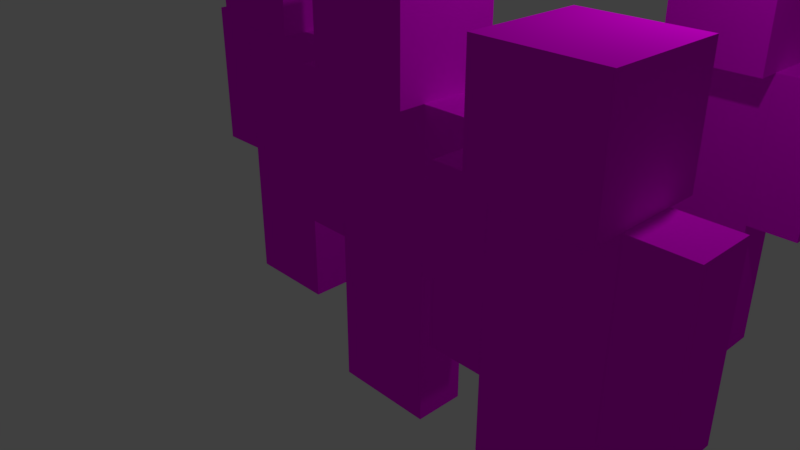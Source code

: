 # Source: people_sitting.blend  (saved by Blender 2.79.0; exported with 4.5.12 LTS)
import bpy
from mathutils import Matrix  # noqa: F401  (used for matrix-valued properties, if any)

bpy.ops.wm.read_factory_settings(use_empty=True)
scene = bpy.context.scene
scene.name = 'Scene'

# ---- collections
col_collection_1 = bpy.data.collections.new('Collection 1'); scene.collection.children.link(col_collection_1)

# ---- images (referenced by path relative to the original .blend; pixels are not part of the script)
import os
ASSET_DIR = os.environ.get("B2B_ASSET_DIR", "")  # directory of the original .blend (textures are referenced by path, not embedded)
HERE = os.path.dirname(os.path.abspath(__file__))  # packed textures are extracted next to this script under _unpacked/

def load_image(name, relpath, width, height, colorspace="sRGB"):
    """Load a texture the original file referenced (path relative to the .blend, or extracted next to this script)."""
    p = next((c for c in (os.path.join(HERE, relpath), os.path.join(ASSET_DIR, relpath)) if relpath and os.path.exists(c)), "")
    if p:
        img = bpy.data.images.load(p, check_existing=True)
        img.name = name
    else:  # same state as the original file: an image datablock whose file is absent (Cycles renders it pink)
        img = bpy.data.images.new(name, width, height)
        img.source = "FILE"
        img.filepath = "//" + (relpath or name)
    img.colorspace_settings.name = colorspace
    return img
img_skin_man_blonde_png = load_image('skin_man_blonde.png', 'skin_man_blonde.png', 1024, 1024, 'sRGB')
img_skin_manalternative_png = load_image('skin_manAlternative.png', 'skin_manAlternative.png', 1024, 1024, 'sRGB')
img_skin_woman_png = load_image('skin_woman.png', 'skin_woman.png', 1024, 1024, 'sRGB')
img_skin_womanalternative_png = load_image('skin_womanAlternative.png', 'skin_womanAlternative.png', 1024, 1024, 'sRGB')

# ---- materials (node trees are filled in below, after node groups)
mat_lambert1 = bpy.data.materials.new('lambert1')
mat_lambert1.alpha_threshold = 0.0
mat_lambert1.diffuse_color = (0.5, 0.5, 0.5, 1.0)
mat_lambert1.roughness = 0.5
mat_person1 = bpy.data.materials.new('person1')
mat_person1.alpha_threshold = 0.0
mat_person1.roughness = 0.5
mat_persib2 = bpy.data.materials.new('persib2')
mat_persib2.alpha_threshold = 0.0
mat_persib2.roughness = 0.5
mat_person3 = bpy.data.materials.new('person3')
mat_person3.alpha_threshold = 0.0
mat_person3.roughness = 0.5

# ---- material node trees
mat_lambert1.use_nodes = True; mat_lambert1.node_tree.nodes.clear()
_N = mat_lambert1.node_tree.nodes; _L = mat_lambert1.node_tree.links
n0 = _N.new('ShaderNodeOutputMaterial'); n0.name = 'Material Output'; n0.location = (300, 300)
n1 = _N.new('ShaderNodeBsdfDiffuse'); n1.name = 'Diffuse BSDF'; n1.location = (10, 300)
n2 = _N.new('ShaderNodeTexImage'); n2.name = 'Image Texture'; n2.location = (-180, 300)
n2.width = 140
n2.image = img_skin_man_blonde_png
_L.new(n1.outputs[0], n0.inputs[0])
_L.new(n2.outputs[0], n1.inputs[0])
n0.is_active_output = True
mat_person1.use_nodes = True; mat_person1.node_tree.nodes.clear()
_N = mat_person1.node_tree.nodes; _L = mat_person1.node_tree.links
n0 = _N.new('ShaderNodeOutputMaterial'); n0.name = 'Material Output'; n0.location = (300, 300)
n1 = _N.new('ShaderNodeBsdfDiffuse'); n1.name = 'Diffuse BSDF'; n1.location = (10, 300)
n2 = _N.new('ShaderNodeTexImage'); n2.name = 'Image Texture'; n2.location = (-180, 300)
n2.width = 140
n2.image = img_skin_manalternative_png
_L.new(n1.outputs[0], n0.inputs[0])
_L.new(n2.outputs[0], n1.inputs[0])
n0.is_active_output = True
mat_persib2.use_nodes = True; mat_persib2.node_tree.nodes.clear()
_N = mat_persib2.node_tree.nodes; _L = mat_persib2.node_tree.links
n0 = _N.new('ShaderNodeOutputMaterial'); n0.name = 'Material Output'; n0.location = (300, 300)
n1 = _N.new('ShaderNodeBsdfDiffuse'); n1.name = 'Diffuse BSDF'; n1.location = (10, 300)
n2 = _N.new('ShaderNodeTexImage'); n2.name = 'Image Texture'; n2.location = (-180, 300)
n2.width = 140
n2.image = img_skin_woman_png
_L.new(n1.outputs[0], n0.inputs[0])
_L.new(n2.outputs[0], n1.inputs[0])
n0.is_active_output = True
mat_person3.use_nodes = True; mat_person3.node_tree.nodes.clear()
_N = mat_person3.node_tree.nodes; _L = mat_person3.node_tree.links
n0 = _N.new('ShaderNodeOutputMaterial'); n0.name = 'Material Output'; n0.location = (300, 300)
n1 = _N.new('ShaderNodeBsdfDiffuse'); n1.name = 'Diffuse BSDF'; n1.location = (10, 300)
n2 = _N.new('ShaderNodeTexImage'); n2.name = 'Image Texture'; n2.location = (-180, 300)
n2.width = 140
n2.image = img_skin_womanalternative_png
_L.new(n1.outputs[0], n0.inputs[0])
_L.new(n2.outputs[0], n1.inputs[0])
n0.is_active_output = True

# ---- world
world_world = bpy.data.worlds.new('World'); scene.world = world_world
world_world.color = (0.05088, 0.05088, 0.05088)
world_world.use_sun_shadow = False
world_world.sun_shadow_jitter_overblur = 0.0
world_world.cycles.sampling_method = 'MANUAL'

# ---- cameras
cam_camera = bpy.data.cameras.new('Camera')
cam_camera.clip_end = 100.0
cam_camera.lens = 35.0
cam_camera.sensor_width = 32.0
cam_camera.sensor_height = 18.0
cam_camera.ortho_scale = 7.314
cam_camera.dof.focus_distance = 0.0

# ---- lights
light_lamp = bpy.data.lights.new('Lamp', 'POINT')
light_lamp.transmission_factor = 0.0
light_lamp.cutoff_distance = 30.0
light_lamp.energy = 100.0
light_lamp.shadow_buffer_clip_start = 1.001
light_lamp.shadow_soft_size = 0.1
light_lamp.shadow_maximum_resolution = 0.006
light_lamp.use_absolute_resolution = True

# ---- meshes
me_untitled_041 = bpy.data.meshes.new('Untitled.041')
me_untitled_041.from_pydata([(6.798e-16, 3.0, 1.0), (2.0, 3.0, 1.0), (9.91e-17, 6.0, 1.0), (2.0, 6.0, 1.0), (9.91e-17, 6.0, -1.0), (2.0, 6.0, -1.0), (6.798e-16, 3.0, -1.0), (2.0, 3.0, -1.0), (9.588e-16, 0.0, 1.0), (2.0, 0.0, 1.0), (9.681e-16, 0.0, -1.0), (2.0, 0.0, -1.0)], [], [(0, 1, 3, 2), (2, 3, 5, 4), (4, 5, 7, 6), (1, 7, 5, 3), (6, 0, 2, 4), (8, 9, 1, 0), (6, 7, 11, 10), (9, 11, 7, 1), (10, 8, 0, 6), (9, 8, 10, 11)])
me_untitled_041.polygons.foreach_set('use_smooth', [True] * 10)
_k = set([(0, 2), (0, 8), (1, 3), (1, 9), (2, 3), (2, 4), (3, 5), (4, 5), (4, 6), (5, 7), (6, 10), (7, 11), (8, 9), (8, 10), (9, 11), (10, 11)])
me_untitled_041.attributes.new('sharp_edge', 'BOOLEAN', 'EDGE').data.foreach_set('value', [ (min(e.vertices), max(e.vertices)) in _k for e in me_untitled_041.edges])
_uv = me_untitled_041.uv_layers.new(name='map1')
_uv.uv.foreach_set('vector', [0.8393, 0.2038, 0.9087, 0.2038, 0.9087, 0.3079, 0.8393, 0.3079, 0.8393, 0.3079, 0.9087, 0.3079, 0.9087, 0.3773, 0.8393, 0.3773, 0.7699, 0.3079, 0.7005, 0.3079, 0.7005, 0.2038, 0.7699, 0.2038, 0.9087, 0.2038, 0.9781, 0.2038, 0.9781, 0.3079, 0.9087, 0.3079, 0.7699, 0.2038, 0.8393, 0.2038, 0.8393, 0.3079, 0.7699, 0.3079, 0.8393, 0.09972, 0.9087, 0.09972, 0.9087, 0.2038, 0.8393, 0.2038, 0.7699, 0.2038, 0.7005, 0.2038, 0.7005, 0.09972, 0.7699, 0.09972, 0.9087, 0.09972, 0.9781, 0.09972, 0.9781, 0.2038, 0.9087, 0.2038, 0.7699, 0.09972, 0.8393, 0.09972, 0.8393, 0.2038, 0.7699, 0.2038, 0.9087, 0.09972, 0.8393, 0.09972, 0.8393, 0.03032, 0.9087, 0.03032])
me_untitled_041.materials.append(mat_lambert1)
me_untitled_041.use_remesh_preserve_volume = False
me_untitled_041.use_remesh_preserve_attributes = False
me_untitled_041.use_mirror_vertex_groups = False
me_untitled_041.update()
me_untitled_041.normals_split_custom_set([tuple(v) for v in zip(*[iter([0.0, 0.0, 1.0, 0.0, 0.0, 1.0, 0.0, 0.0, 1.0, 0.0, 0.0, 1.0, 0.0, 1.0, 0.0, 0.0, 1.0, 0.0, 0.0, 1.0, 0.0, 0.0, 1.0, 0.0, 0.0, 0.0, -1.0, 0.0, 0.0, -1.0, 0.0, 0.0, -1.0, 0.0, 0.0, -1.0, 1.0, 0.0, 0.0, 1.0, 0.0, 0.0, 1.0, 0.0, 0.0, 1.0, 0.0, 0.0, -1.0, -1.441e-16, -1.164e-18, -1.0, -1.441e-16, -1.164e-18, -1.0, -1.936e-16, 0.0, -1.0, -1.936e-16, 0.0, 0.0, 0.0, 1.0, 0.0, 0.0, 1.0, 0.0, 0.0, 1.0, 0.0, 0.0, 1.0, 0.0, 0.0, -1.0, 0.0, 0.0, -1.0, 0.0, 0.0, -1.0, 0.0, 0.0, -1.0, 1.0, 0.0, 0.0, 1.0, 0.0, 0.0, 1.0, 0.0, 0.0, 1.0, 0.0, 0.0, -1.0, -9.453e-17, -2.328e-18, -1.0, -9.453e-17, -2.328e-18, -1.0, -1.441e-16, -1.164e-18, -1.0, -1.441e-16, -1.164e-18, 0.0, -1.0, 0.0, 0.0, -1.0, 0.0, 0.0, -1.0, 0.0, 0.0, -1.0, 0.0])] * 3)])
me_untitled_040 = bpy.data.meshes.new('Untitled.040')
me_untitled_040.from_pydata([(-2.0, 3.0, 1.0), (-1.01e-15, 3.0, 1.0), (-2.0, 6.0, 1.0), (2.091e-16, 6.0, 1.0), (-2.0, 6.0, -1.0), (2.091e-16, 6.0, -1.0), (-2.0, 3.0, -1.0), (-1.01e-15, 3.0, -1.0), (-2.0, 0.0, 1.0), (-1.638e-15, 0.0, 1.0), (-2.0, -1.192e-07, -1.0), (-1.632e-15, -1.192e-07, -1.0)], [], [(0, 1, 3, 2), (2, 3, 5, 4), (4, 5, 7, 6), (1, 7, 5, 3), (6, 0, 2, 4), (8, 9, 1, 0), (10, 8, 0, 6), (6, 7, 11, 10), (9, 11, 7, 1), (9, 8, 10, 11)])
me_untitled_040.polygons.foreach_set('use_smooth', [True] * 10)
_k = set([(0, 2), (0, 8), (1, 3), (1, 9), (2, 3), (2, 4), (3, 5), (4, 5), (4, 6), (5, 7), (6, 10), (7, 11), (8, 9), (8, 10), (9, 11), (10, 11)])
me_untitled_040.attributes.new('sharp_edge', 'BOOLEAN', 'EDGE').data.foreach_set('value', [ (min(e.vertices), max(e.vertices)) in _k for e in me_untitled_040.edges])
_uv = me_untitled_040.uv_layers.new(name='map1')
_uv.uv.foreach_set('vector', [0.3481, 0.1848, 0.4175, 0.1848, 0.4175, 0.2889, 0.3481, 0.2889, 0.3481, 0.2889, 0.4175, 0.2889, 0.4175, 0.3583, 0.3481, 0.3583, 0.5563, 0.2889, 0.4869, 0.2889, 0.4869, 0.1848, 0.5563, 0.1848, 0.4175, 0.1848, 0.4869, 0.1848, 0.4869, 0.2889, 0.4175, 0.2889, 0.2788, 0.1848, 0.3481, 0.1848, 0.3481, 0.2889, 0.2788, 0.2889, 0.3481, 0.08068, 0.4175, 0.08068, 0.4175, 0.1848, 0.3481, 0.1848, 0.2788, 0.08068, 0.3481, 0.08068, 0.3481, 0.1848, 0.2788, 0.1848, 0.5563, 0.1848, 0.4869, 0.1848, 0.4869, 0.08068, 0.5563, 0.08068, 0.4175, 0.08068, 0.4869, 0.08068, 0.4869, 0.1848, 0.4175, 0.1848, 0.4175, 0.08068, 0.3481, 0.08068, 0.3481, 0.01129, 0.4175, 0.01129])
me_untitled_040.materials.append(mat_lambert1)
me_untitled_040.use_remesh_preserve_volume = False
me_untitled_040.use_remesh_preserve_attributes = False
me_untitled_040.use_mirror_vertex_groups = False
me_untitled_040.update()
me_untitled_040.normals_split_custom_set([tuple(v) for v in zip(*[iter([0.0, 0.0, 1.0, 0.0, 0.0, 1.0, 0.0, 0.0, 1.0, 0.0, 0.0, 1.0, 0.0, 1.0, 0.0, 0.0, 1.0, 0.0, 0.0, 1.0, 0.0, 0.0, 1.0, 0.0, 0.0, 0.0, -1.0, 0.0, 0.0, -1.0, 0.0, 0.0, -1.0, 0.0, 0.0, -1.0, 1.0, -3.073e-16, 7.369e-19, 1.0, -3.073e-16, 7.369e-19, 1.0, -4.062e-16, 0.0, 1.0, -4.062e-16, 0.0, -1.0, 0.0, 0.0, -1.0, 0.0, 0.0, -1.0, 0.0, 0.0, -1.0, 0.0, 0.0, 0.0, 0.0, 1.0, 0.0, 0.0, 1.0, 0.0, 0.0, 1.0, 0.0, 0.0, 1.0, -1.0, 0.0, 0.0, -1.0, 0.0, 0.0, -1.0, 0.0, 0.0, -1.0, 0.0, 0.0, 0.0, 0.0, -1.0, 0.0, 0.0, -1.0, 0.0, 0.0, -1.0, 0.0, 0.0, -1.0, 1.0, -2.083e-16, 1.474e-18, 1.0, -2.083e-16, 1.474e-18, 1.0, -3.073e-16, 7.369e-19, 1.0, -3.073e-16, 7.369e-19, 0.0, -1.0, 5.96e-08, 0.0, -1.0, 5.96e-08, 0.0, -1.0, 5.96e-08, 0.0, -1.0, 5.96e-08])] * 3)])
me_untitled_039 = bpy.data.meshes.new('Untitled.039')
me_untitled_039.from_pydata([(-2.002, 6.0, 1.0), (1.998, 6.0, 1.0), (-2.002, 12.0, 1.0), (1.998, 12.0, 1.0), (-1.998, 12.0, -1.0), (2.002, 12.0, -1.0), (-1.998, 6.0, -1.0), (2.002, 6.0, -1.0)], [], [(0, 1, 3, 2), (2, 3, 5, 4), (4, 5, 7, 6), (6, 7, 1, 0), (1, 7, 5, 3), (6, 0, 2, 4)])
me_untitled_039.polygons.foreach_set('use_smooth', [True] * 6)
_k = set([(0, 1), (0, 2), (0, 6), (1, 3), (1, 7), (2, 3), (2, 4), (3, 5), (4, 5), (4, 6), (5, 7), (6, 7)])
me_untitled_039.attributes.new('sharp_edge', 'BOOLEAN', 'EDGE').data.foreach_set('value', [ (min(e.vertices), max(e.vertices)) in _k for e in me_untitled_039.edges])
_uv = me_untitled_039.uv_layers.new(name='map1')
_uv.uv.foreach_set('vector', [0.4658, 0.3912, 0.6076, 0.3912, 0.6076, 0.604, 0.4658, 0.604, 0.4658, 0.604, 0.6076, 0.604, 0.6078, 0.6749, 0.4659, 0.6749, 0.8204, 0.604, 0.6785, 0.604, 0.6785, 0.3912, 0.8204, 0.3912, 0.4659, 0.3203, 0.6078, 0.3203, 0.6076, 0.3912, 0.4658, 0.3912, 0.6076, 0.3912, 0.6785, 0.3912, 0.6785, 0.604, 0.6076, 0.604, 0.3949, 0.3912, 0.4658, 0.3912, 0.4658, 0.604, 0.3949, 0.604])
me_untitled_039.materials.append(mat_lambert1)
me_untitled_039.use_remesh_preserve_volume = False
me_untitled_039.use_remesh_preserve_attributes = False
me_untitled_039.use_mirror_vertex_groups = False
me_untitled_039.update()
me_untitled_039.normals_split_custom_set([tuple(v) for v in zip(*[iter([3.974e-08, 0.0, 1.0, 3.974e-08, 0.0, 1.0, 3.974e-08, 0.0, 1.0, 3.974e-08, 0.0, 1.0, 0.0, 1.0, 0.0, 0.0, 1.0, 0.0, 0.0, 1.0, 0.0, 0.0, 1.0, 0.0, -1.987e-08, 9.934e-09, -1.0, -1.987e-08, 9.934e-09, -1.0, -1.987e-08, 9.934e-09, -1.0, -1.987e-08, 9.934e-09, -1.0, 0.0, -1.0, 0.0, 0.0, -1.0, 0.0, 0.0, -1.0, 0.0, 0.0, -1.0, 0.0, 1.0, -3.974e-08, 0.00216, 1.0, -3.974e-08, 0.00216, 1.0, -3.974e-08, 0.00216, 1.0, -3.974e-08, 0.00216, -1.0, 0.0, -0.00216, -1.0, 0.0, -0.00216, -1.0, 0.0, -0.00216, -1.0, 0.0, -0.00216])] * 3)])
me_untitled_038 = bpy.data.meshes.new('Untitled.038')
me_untitled_038.from_pydata([(-2.0, 12.0, 2.0), (2.0, 12.0, 2.0), (-2.0, 16.0, 2.0), (2.0, 16.0, 2.0), (-2.0, 16.0, -2.0), (2.0, 16.0, -2.0), (-2.0, 12.0, -2.0), (2.0, 12.0, -2.0)], [], [(0, 1, 3, 2), (2, 3, 5, 4), (4, 5, 7, 6), (6, 7, 1, 0), (1, 7, 5, 3), (6, 0, 2, 4)])
me_untitled_038.polygons.foreach_set('use_smooth', [True] * 6)
_k = set([(0, 1), (0, 2), (0, 6), (1, 3), (1, 7), (2, 3), (2, 4), (3, 5), (4, 5), (4, 6), (5, 7), (6, 7)])
me_untitled_038.attributes.new('sharp_edge', 'BOOLEAN', 'EDGE').data.foreach_set('value', [ (min(e.vertices), max(e.vertices)) in _k for e in me_untitled_038.edges])
_uv = me_untitled_038.uv_layers.new(name='map1')
_uv.uv.foreach_set('vector', [0.2142, 0.7037, 0.3555, 0.7037, 0.3555, 0.845, 0.2142, 0.845, 0.2142, 0.845, 0.3555, 0.845, 0.3555, 0.9863, 0.2142, 0.9863, 0.6381, 0.845, 0.4968, 0.845, 0.4968, 0.7037, 0.6381, 0.7037, 0.2142, 0.5624, 0.3555, 0.5624, 0.3555, 0.7037, 0.2142, 0.7037, 0.3555, 0.7037, 0.4968, 0.7037, 0.4968, 0.845, 0.3555, 0.845, 0.07294, 0.7037, 0.2142, 0.7037, 0.2142, 0.845, 0.07294, 0.845])
me_untitled_038.materials.append(mat_lambert1)
me_untitled_038.use_remesh_preserve_volume = False
me_untitled_038.use_remesh_preserve_attributes = False
me_untitled_038.use_mirror_vertex_groups = False
me_untitled_038.update()
me_untitled_038.normals_split_custom_set([tuple(v) for v in zip(*[iter([0.0, 0.0, 1.0, 0.0, 0.0, 1.0, 0.0, 0.0, 1.0, 0.0, 0.0, 1.0, 0.0, 1.0, 0.0, 0.0, 1.0, 0.0, 0.0, 1.0, 0.0, 0.0, 1.0, 0.0, 0.0, 0.0, -1.0, 0.0, 0.0, -1.0, 0.0, 0.0, -1.0, 0.0, 0.0, -1.0, 0.0, -1.0, 0.0, 0.0, -1.0, 0.0, 0.0, -1.0, 0.0, 0.0, -1.0, 0.0, 1.0, 0.0, 0.0, 1.0, 0.0, 0.0, 1.0, 0.0, 0.0, 1.0, 0.0, 0.0, -1.0, 0.0, 0.0, -1.0, 0.0, 0.0, -1.0, 0.0, 0.0, -1.0, 0.0, 0.0])] * 3)])
me_untitled_037 = bpy.data.meshes.new('Untitled.037')
me_untitled_037.from_pydata([(2.0, 9.0, 1.0), (4.0, 9.0, 1.0), (2.0, 12.0, 1.0), (4.0, 12.0, 1.0), (2.0, 12.0, -1.0), (4.0, 12.0, -1.0), (2.0, 9.0, -1.0), (4.0, 9.0, -1.0), (2.0, 6.0, 1.0), (4.0, 6.0, 1.0), (2.0, 6.0, -1.0), (4.0, 6.0, -1.0)], [], [(0, 1, 3, 2), (2, 3, 5, 4), (4, 5, 7, 6), (1, 7, 5, 3), (6, 0, 2, 4), (8, 9, 1, 0), (6, 7, 11, 10), (9, 11, 7, 1), (10, 8, 0, 6), (9, 8, 10, 11)])
me_untitled_037.polygons.foreach_set('use_smooth', [True] * 10)
_k = set([(0, 2), (0, 8), (1, 3), (1, 9), (2, 3), (2, 4), (3, 5), (4, 5), (4, 6), (5, 7), (6, 10), (7, 11), (8, 9), (8, 10), (9, 11), (10, 11)])
me_untitled_037.attributes.new('sharp_edge', 'BOOLEAN', 'EDGE').data.foreach_set('value', [ (min(e.vertices), max(e.vertices)) in _k for e in me_untitled_037.edges])
_uv = me_untitled_037.uv_layers.new(name='map1')
_uv.uv.foreach_set('vector', [0.8334, 0.8045, 0.9028, 0.8045, 0.9028, 0.9086, 0.8334, 0.9086, 0.8334, 0.9086, 0.9028, 0.9086, 0.9028, 0.978, 0.8334, 0.978, 0.764, 0.9086, 0.6946, 0.9086, 0.6946, 0.8045, 0.764, 0.8045, 0.9028, 0.8045, 0.9722, 0.8045, 0.9722, 0.9086, 0.9028, 0.9086, 0.764, 0.8045, 0.8334, 0.8045, 0.8334, 0.9086, 0.764, 0.9086, 0.8334, 0.7004, 0.9028, 0.7004, 0.9028, 0.8045, 0.8334, 0.8045, 0.764, 0.8045, 0.6946, 0.8045, 0.6946, 0.7004, 0.764, 0.7004, 0.9028, 0.7004, 0.9722, 0.7004, 0.9722, 0.8045, 0.9028, 0.8045, 0.764, 0.7004, 0.8334, 0.7004, 0.8334, 0.8045, 0.764, 0.8045, 0.9028, 0.7004, 0.8334, 0.7004, 0.8334, 0.631, 0.9028, 0.631])
me_untitled_037.materials.append(mat_lambert1)
me_untitled_037.use_remesh_preserve_volume = False
me_untitled_037.use_remesh_preserve_attributes = False
me_untitled_037.use_mirror_vertex_groups = False
me_untitled_037.update()
me_untitled_037.normals_split_custom_set([tuple(v) for v in zip(*[iter([0.0, 0.0, 1.0, 0.0, 0.0, 1.0, 0.0, 0.0, 1.0, 0.0, 0.0, 1.0, 0.0, 1.0, 0.0, 0.0, 1.0, 0.0, 0.0, 1.0, 0.0, 0.0, 1.0, 0.0, 0.0, 0.0, -1.0, 0.0, 0.0, -1.0, 0.0, 0.0, -1.0, 0.0, 0.0, -1.0, 1.0, 0.0, 0.0, 1.0, 0.0, 0.0, 1.0, 0.0, 0.0, 1.0, 0.0, 0.0, -1.0, 0.0, 0.0, -1.0, 0.0, 0.0, -1.0, 0.0, 0.0, -1.0, 0.0, 0.0, 0.0, 0.0, 1.0, 0.0, 0.0, 1.0, 0.0, 0.0, 1.0, 0.0, 0.0, 1.0, 0.0, 0.0, -1.0, 0.0, 0.0, -1.0, 0.0, 0.0, -1.0, 0.0, 0.0, -1.0, 1.0, 0.0, 0.0, 1.0, 0.0, 0.0, 1.0, 0.0, 0.0, 1.0, 0.0, 0.0, -1.0, 0.0, 0.0, -1.0, 0.0, 0.0, -1.0, 0.0, 0.0, -1.0, 0.0, 0.0, 0.0, -1.0, 0.0, 0.0, -1.0, 0.0, 0.0, -1.0, 0.0, 0.0, -1.0, 0.0])] * 3)])
me_untitled_036 = bpy.data.meshes.new('Untitled.036')
me_untitled_036.from_pydata([(-4.0, 9.0, 1.0), (-2.0, 9.0, 1.0), (-4.0, 12.0, 1.0), (-2.0, 12.0, 1.0), (-4.0, 12.0, -1.0), (-2.0, 12.0, -1.0), (-4.0, 9.0, -1.0), (-2.0, 9.0, -1.0), (-4.0, 6.0, 1.0), (-2.0, 6.0, 1.0), (-4.0, 6.0, -1.0), (-2.0, 6.0, -1.0)], [], [(0, 1, 3, 2), (2, 3, 5, 4), (4, 5, 7, 6), (1, 7, 5, 3), (6, 0, 2, 4), (8, 9, 1, 0), (6, 7, 11, 10), (9, 11, 7, 1), (10, 8, 0, 6), (11, 9, 8, 10)])
me_untitled_036.polygons.foreach_set('use_smooth', [True] * 10)
_k = set([(0, 2), (0, 8), (1, 3), (1, 9), (2, 3), (2, 4), (3, 5), (4, 5), (4, 6), (5, 7), (6, 10), (7, 11), (8, 9), (8, 10), (9, 11), (10, 11)])
me_untitled_036.attributes.new('sharp_edge', 'BOOLEAN', 'EDGE').data.foreach_set('value', [ (min(e.vertices), max(e.vertices)) in _k for e in me_untitled_036.edges])
_uv = me_untitled_036.uv_layers.new(name='map1')
_uv.uv.foreach_set('vector', [0.1109, 0.4251, 0.1803, 0.4251, 0.1803, 0.5292, 0.1109, 0.5292, 0.1109, 0.5292, 0.1803, 0.5292, 0.1803, 0.5986, 0.1109, 0.5986, 0.3191, 0.5292, 0.2497, 0.5292, 0.2497, 0.4251, 0.3191, 0.4251, 0.1803, 0.4251, 0.2497, 0.4251, 0.2497, 0.5292, 0.1803, 0.5292, 0.04151, 0.4251, 0.1109, 0.4251, 0.1109, 0.5292, 0.04151, 0.5292, 0.1109, 0.321, 0.1803, 0.321, 0.1803, 0.4251, 0.1109, 0.4251, 0.3191, 0.4251, 0.2497, 0.4251, 0.2497, 0.321, 0.3191, 0.321, 0.1803, 0.321, 0.2497, 0.321, 0.2497, 0.4251, 0.1803, 0.4251, 0.04151, 0.321, 0.1109, 0.321, 0.1109, 0.4251, 0.04151, 0.4251, 0.1803, 0.2516, 0.1803, 0.321, 0.1109, 0.321, 0.1109, 0.2516])
me_untitled_036.materials.append(mat_lambert1)
me_untitled_036.use_remesh_preserve_volume = False
me_untitled_036.use_remesh_preserve_attributes = False
me_untitled_036.use_mirror_vertex_groups = False
me_untitled_036.update()
me_untitled_036.normals_split_custom_set([tuple(v) for v in zip(*[iter([0.0, 0.0, 1.0, 0.0, 0.0, 1.0, 0.0, 0.0, 1.0, 0.0, 0.0, 1.0, 0.0, 1.0, 0.0, 0.0, 1.0, 0.0, 0.0, 1.0, 0.0, 0.0, 1.0, 0.0, 0.0, 0.0, -1.0, 0.0, 0.0, -1.0, 0.0, 0.0, -1.0, 0.0, 0.0, -1.0, 1.0, 0.0, 0.0, 1.0, 0.0, 0.0, 1.0, 0.0, 0.0, 1.0, 0.0, 0.0, -1.0, 0.0, 0.0, -1.0, 0.0, 0.0, -1.0, 0.0, 0.0, -1.0, 0.0, 0.0, 0.0, 0.0, 1.0, 0.0, 0.0, 1.0, 0.0, 0.0, 1.0, 0.0, 0.0, 1.0, 0.0, 0.0, -1.0, 0.0, 0.0, -1.0, 0.0, 0.0, -1.0, 0.0, 0.0, -1.0, 1.0, 0.0, 0.0, 1.0, 0.0, 0.0, 1.0, 0.0, 0.0, 1.0, 0.0, 0.0, -1.0, 0.0, 0.0, -1.0, 0.0, 0.0, -1.0, 0.0, 0.0, -1.0, 0.0, 0.0, 0.0, -1.0, 0.0, 0.0, -1.0, 0.0, 0.0, -1.0, 0.0, 0.0, -1.0, 0.0])] * 3)])
me_untitled_035 = bpy.data.meshes.new('Untitled.035')
me_untitled_035.from_pydata([(-4.0, 9.0, 1.0), (-2.0, 9.0, 1.0), (-4.0, 12.0, 1.0), (-2.0, 12.0, 1.0), (-4.0, 12.0, -1.0), (-2.0, 12.0, -1.0), (-4.0, 9.0, -1.0), (-2.0, 9.0, -1.0), (-4.0, 6.0, 1.0), (-2.0, 6.0, 1.0), (-4.0, 6.0, -1.0), (-2.0, 6.0, -1.0)], [], [(0, 1, 3, 2), (2, 3, 5, 4), (4, 5, 7, 6), (1, 7, 5, 3), (6, 0, 2, 4), (8, 9, 1, 0), (6, 7, 11, 10), (9, 11, 7, 1), (10, 8, 0, 6), (11, 9, 8, 10)])
me_untitled_035.polygons.foreach_set('use_smooth', [True] * 10)
_k = set([(0, 2), (0, 8), (1, 3), (1, 9), (2, 3), (2, 4), (3, 5), (4, 5), (4, 6), (5, 7), (6, 10), (7, 11), (8, 9), (8, 10), (9, 11), (10, 11)])
me_untitled_035.attributes.new('sharp_edge', 'BOOLEAN', 'EDGE').data.foreach_set('value', [ (min(e.vertices), max(e.vertices)) in _k for e in me_untitled_035.edges])
_uv = me_untitled_035.uv_layers.new(name='map1')
_uv.uv.foreach_set('vector', [0.1109, 0.4251, 0.1803, 0.4251, 0.1803, 0.5292, 0.1109, 0.5292, 0.1109, 0.5292, 0.1803, 0.5292, 0.1803, 0.5986, 0.1109, 0.5986, 0.3191, 0.5292, 0.2497, 0.5292, 0.2497, 0.4251, 0.3191, 0.4251, 0.1803, 0.4251, 0.2497, 0.4251, 0.2497, 0.5292, 0.1803, 0.5292, 0.04151, 0.4251, 0.1109, 0.4251, 0.1109, 0.5292, 0.04151, 0.5292, 0.1109, 0.321, 0.1803, 0.321, 0.1803, 0.4251, 0.1109, 0.4251, 0.3191, 0.4251, 0.2497, 0.4251, 0.2497, 0.321, 0.3191, 0.321, 0.1803, 0.321, 0.2497, 0.321, 0.2497, 0.4251, 0.1803, 0.4251, 0.04151, 0.321, 0.1109, 0.321, 0.1109, 0.4251, 0.04151, 0.4251, 0.1803, 0.2516, 0.1803, 0.321, 0.1109, 0.321, 0.1109, 0.2516])
me_untitled_035.materials.append(mat_person1)
me_untitled_035.use_remesh_preserve_volume = False
me_untitled_035.use_remesh_preserve_attributes = False
me_untitled_035.use_mirror_vertex_groups = False
me_untitled_035.update()
me_untitled_035.normals_split_custom_set([tuple(v) for v in zip(*[iter([0.0, 0.0, 1.0, 0.0, 0.0, 1.0, 0.0, 0.0, 1.0, 0.0, 0.0, 1.0, 0.0, 1.0, 0.0, 0.0, 1.0, 0.0, 0.0, 1.0, 0.0, 0.0, 1.0, 0.0, 0.0, 0.0, -1.0, 0.0, 0.0, -1.0, 0.0, 0.0, -1.0, 0.0, 0.0, -1.0, 1.0, 0.0, 0.0, 1.0, 0.0, 0.0, 1.0, 0.0, 0.0, 1.0, 0.0, 0.0, -1.0, 0.0, 0.0, -1.0, 0.0, 0.0, -1.0, 0.0, 0.0, -1.0, 0.0, 0.0, 0.0, 0.0, 1.0, 0.0, 0.0, 1.0, 0.0, 0.0, 1.0, 0.0, 0.0, 1.0, 0.0, 0.0, -1.0, 0.0, 0.0, -1.0, 0.0, 0.0, -1.0, 0.0, 0.0, -1.0, 1.0, 0.0, 0.0, 1.0, 0.0, 0.0, 1.0, 0.0, 0.0, 1.0, 0.0, 0.0, -1.0, 0.0, 0.0, -1.0, 0.0, 0.0, -1.0, 0.0, 0.0, -1.0, 0.0, 0.0, 0.0, -1.0, 0.0, 0.0, -1.0, 0.0, 0.0, -1.0, 0.0, 0.0, -1.0, 0.0])] * 3)])
me_untitled_034 = bpy.data.meshes.new('Untitled.034')
me_untitled_034.from_pydata([(2.0, 9.0, 1.0), (4.0, 9.0, 1.0), (2.0, 12.0, 1.0), (4.0, 12.0, 1.0), (2.0, 12.0, -1.0), (4.0, 12.0, -1.0), (2.0, 9.0, -1.0), (4.0, 9.0, -1.0), (2.0, 6.0, 1.0), (4.0, 6.0, 1.0), (2.0, 6.0, -1.0), (4.0, 6.0, -1.0)], [], [(0, 1, 3, 2), (2, 3, 5, 4), (4, 5, 7, 6), (1, 7, 5, 3), (6, 0, 2, 4), (8, 9, 1, 0), (6, 7, 11, 10), (9, 11, 7, 1), (10, 8, 0, 6), (9, 8, 10, 11)])
me_untitled_034.polygons.foreach_set('use_smooth', [True] * 10)
_k = set([(0, 2), (0, 8), (1, 3), (1, 9), (2, 3), (2, 4), (3, 5), (4, 5), (4, 6), (5, 7), (6, 10), (7, 11), (8, 9), (8, 10), (9, 11), (10, 11)])
me_untitled_034.attributes.new('sharp_edge', 'BOOLEAN', 'EDGE').data.foreach_set('value', [ (min(e.vertices), max(e.vertices)) in _k for e in me_untitled_034.edges])
_uv = me_untitled_034.uv_layers.new(name='map1')
_uv.uv.foreach_set('vector', [0.8334, 0.8045, 0.9028, 0.8045, 0.9028, 0.9086, 0.8334, 0.9086, 0.8334, 0.9086, 0.9028, 0.9086, 0.9028, 0.978, 0.8334, 0.978, 0.764, 0.9086, 0.6946, 0.9086, 0.6946, 0.8045, 0.764, 0.8045, 0.9028, 0.8045, 0.9722, 0.8045, 0.9722, 0.9086, 0.9028, 0.9086, 0.764, 0.8045, 0.8334, 0.8045, 0.8334, 0.9086, 0.764, 0.9086, 0.8334, 0.7004, 0.9028, 0.7004, 0.9028, 0.8045, 0.8334, 0.8045, 0.764, 0.8045, 0.6946, 0.8045, 0.6946, 0.7004, 0.764, 0.7004, 0.9028, 0.7004, 0.9722, 0.7004, 0.9722, 0.8045, 0.9028, 0.8045, 0.764, 0.7004, 0.8334, 0.7004, 0.8334, 0.8045, 0.764, 0.8045, 0.9028, 0.7004, 0.8334, 0.7004, 0.8334, 0.631, 0.9028, 0.631])
me_untitled_034.materials.append(mat_person1)
me_untitled_034.use_remesh_preserve_volume = False
me_untitled_034.use_remesh_preserve_attributes = False
me_untitled_034.use_mirror_vertex_groups = False
me_untitled_034.update()
me_untitled_034.normals_split_custom_set([tuple(v) for v in zip(*[iter([0.0, 0.0, 1.0, 0.0, 0.0, 1.0, 0.0, 0.0, 1.0, 0.0, 0.0, 1.0, 0.0, 1.0, 0.0, 0.0, 1.0, 0.0, 0.0, 1.0, 0.0, 0.0, 1.0, 0.0, 0.0, 0.0, -1.0, 0.0, 0.0, -1.0, 0.0, 0.0, -1.0, 0.0, 0.0, -1.0, 1.0, 0.0, 0.0, 1.0, 0.0, 0.0, 1.0, 0.0, 0.0, 1.0, 0.0, 0.0, -1.0, 0.0, 0.0, -1.0, 0.0, 0.0, -1.0, 0.0, 0.0, -1.0, 0.0, 0.0, 0.0, 0.0, 1.0, 0.0, 0.0, 1.0, 0.0, 0.0, 1.0, 0.0, 0.0, 1.0, 0.0, 0.0, -1.0, 0.0, 0.0, -1.0, 0.0, 0.0, -1.0, 0.0, 0.0, -1.0, 1.0, 0.0, 0.0, 1.0, 0.0, 0.0, 1.0, 0.0, 0.0, 1.0, 0.0, 0.0, -1.0, 0.0, 0.0, -1.0, 0.0, 0.0, -1.0, 0.0, 0.0, -1.0, 0.0, 0.0, 0.0, -1.0, 0.0, 0.0, -1.0, 0.0, 0.0, -1.0, 0.0, 0.0, -1.0, 0.0])] * 3)])
me_untitled_033 = bpy.data.meshes.new('Untitled.033')
me_untitled_033.from_pydata([(-2.0, 12.0, 2.0), (2.0, 12.0, 2.0), (-2.0, 16.0, 2.0), (2.0, 16.0, 2.0), (-2.0, 16.0, -2.0), (2.0, 16.0, -2.0), (-2.0, 12.0, -2.0), (2.0, 12.0, -2.0)], [], [(0, 1, 3, 2), (2, 3, 5, 4), (4, 5, 7, 6), (6, 7, 1, 0), (1, 7, 5, 3), (6, 0, 2, 4)])
me_untitled_033.polygons.foreach_set('use_smooth', [True] * 6)
_k = set([(0, 1), (0, 2), (0, 6), (1, 3), (1, 7), (2, 3), (2, 4), (3, 5), (4, 5), (4, 6), (5, 7), (6, 7)])
me_untitled_033.attributes.new('sharp_edge', 'BOOLEAN', 'EDGE').data.foreach_set('value', [ (min(e.vertices), max(e.vertices)) in _k for e in me_untitled_033.edges])
_uv = me_untitled_033.uv_layers.new(name='map1')
_uv.uv.foreach_set('vector', [0.2142, 0.7037, 0.3555, 0.7037, 0.3555, 0.845, 0.2142, 0.845, 0.2142, 0.845, 0.3555, 0.845, 0.3555, 0.9863, 0.2142, 0.9863, 0.6381, 0.845, 0.4968, 0.845, 0.4968, 0.7037, 0.6381, 0.7037, 0.2142, 0.5624, 0.3555, 0.5624, 0.3555, 0.7037, 0.2142, 0.7037, 0.3555, 0.7037, 0.4968, 0.7037, 0.4968, 0.845, 0.3555, 0.845, 0.07294, 0.7037, 0.2142, 0.7037, 0.2142, 0.845, 0.07294, 0.845])
me_untitled_033.materials.append(mat_person1)
me_untitled_033.use_remesh_preserve_volume = False
me_untitled_033.use_remesh_preserve_attributes = False
me_untitled_033.use_mirror_vertex_groups = False
me_untitled_033.update()
me_untitled_033.normals_split_custom_set([tuple(v) for v in zip(*[iter([0.0, 0.0, 1.0, 0.0, 0.0, 1.0, 0.0, 0.0, 1.0, 0.0, 0.0, 1.0, 0.0, 1.0, 0.0, 0.0, 1.0, 0.0, 0.0, 1.0, 0.0, 0.0, 1.0, 0.0, 0.0, 0.0, -1.0, 0.0, 0.0, -1.0, 0.0, 0.0, -1.0, 0.0, 0.0, -1.0, 0.0, -1.0, 0.0, 0.0, -1.0, 0.0, 0.0, -1.0, 0.0, 0.0, -1.0, 0.0, 1.0, 0.0, 0.0, 1.0, 0.0, 0.0, 1.0, 0.0, 0.0, 1.0, 0.0, 0.0, -1.0, 0.0, 0.0, -1.0, 0.0, 0.0, -1.0, 0.0, 0.0, -1.0, 0.0, 0.0])] * 3)])
me_untitled_032 = bpy.data.meshes.new('Untitled.032')
me_untitled_032.from_pydata([(-2.002, 6.0, 1.0), (1.998, 6.0, 1.0), (-2.002, 12.0, 1.0), (1.998, 12.0, 1.0), (-1.998, 12.0, -1.0), (2.002, 12.0, -1.0), (-1.998, 6.0, -1.0), (2.002, 6.0, -1.0)], [], [(0, 1, 3, 2), (2, 3, 5, 4), (4, 5, 7, 6), (6, 7, 1, 0), (1, 7, 5, 3), (6, 0, 2, 4)])
me_untitled_032.polygons.foreach_set('use_smooth', [True] * 6)
_k = set([(0, 1), (0, 2), (0, 6), (1, 3), (1, 7), (2, 3), (2, 4), (3, 5), (4, 5), (4, 6), (5, 7), (6, 7)])
me_untitled_032.attributes.new('sharp_edge', 'BOOLEAN', 'EDGE').data.foreach_set('value', [ (min(e.vertices), max(e.vertices)) in _k for e in me_untitled_032.edges])
_uv = me_untitled_032.uv_layers.new(name='map1')
_uv.uv.foreach_set('vector', [0.4658, 0.3912, 0.6076, 0.3912, 0.6076, 0.604, 0.4658, 0.604, 0.4658, 0.604, 0.6076, 0.604, 0.6078, 0.6749, 0.4659, 0.6749, 0.8204, 0.604, 0.6785, 0.604, 0.6785, 0.3912, 0.8204, 0.3912, 0.4659, 0.3203, 0.6078, 0.3203, 0.6076, 0.3912, 0.4658, 0.3912, 0.6076, 0.3912, 0.6785, 0.3912, 0.6785, 0.604, 0.6076, 0.604, 0.3949, 0.3912, 0.4658, 0.3912, 0.4658, 0.604, 0.3949, 0.604])
me_untitled_032.materials.append(mat_person1)
me_untitled_032.use_remesh_preserve_volume = False
me_untitled_032.use_remesh_preserve_attributes = False
me_untitled_032.use_mirror_vertex_groups = False
me_untitled_032.update()
me_untitled_032.normals_split_custom_set([tuple(v) for v in zip(*[iter([3.974e-08, 0.0, 1.0, 3.974e-08, 0.0, 1.0, 3.974e-08, 0.0, 1.0, 3.974e-08, 0.0, 1.0, 0.0, 1.0, 0.0, 0.0, 1.0, 0.0, 0.0, 1.0, 0.0, 0.0, 1.0, 0.0, -1.987e-08, 9.934e-09, -1.0, -1.987e-08, 9.934e-09, -1.0, -1.987e-08, 9.934e-09, -1.0, -1.987e-08, 9.934e-09, -1.0, 0.0, -1.0, 0.0, 0.0, -1.0, 0.0, 0.0, -1.0, 0.0, 0.0, -1.0, 0.0, 1.0, -3.974e-08, 0.00216, 1.0, -3.974e-08, 0.00216, 1.0, -3.974e-08, 0.00216, 1.0, -3.974e-08, 0.00216, -1.0, 0.0, -0.00216, -1.0, 0.0, -0.00216, -1.0, 0.0, -0.00216, -1.0, 0.0, -0.00216])] * 3)])
me_untitled_031 = bpy.data.meshes.new('Untitled.031')
me_untitled_031.from_pydata([(-2.0, 3.0, 1.0), (-1.01e-15, 3.0, 1.0), (-2.0, 6.0, 1.0), (2.091e-16, 6.0, 1.0), (-2.0, 6.0, -1.0), (2.091e-16, 6.0, -1.0), (-2.0, 3.0, -1.0), (-1.01e-15, 3.0, -1.0), (-2.0, 0.0, 1.0), (-1.638e-15, 0.0, 1.0), (-2.0, -1.192e-07, -1.0), (-1.632e-15, -1.192e-07, -1.0)], [], [(0, 1, 3, 2), (2, 3, 5, 4), (4, 5, 7, 6), (1, 7, 5, 3), (6, 0, 2, 4), (8, 9, 1, 0), (10, 8, 0, 6), (6, 7, 11, 10), (9, 11, 7, 1), (9, 8, 10, 11)])
me_untitled_031.polygons.foreach_set('use_smooth', [True] * 10)
_k = set([(0, 2), (0, 8), (1, 3), (1, 9), (2, 3), (2, 4), (3, 5), (4, 5), (4, 6), (5, 7), (6, 10), (7, 11), (8, 9), (8, 10), (9, 11), (10, 11)])
me_untitled_031.attributes.new('sharp_edge', 'BOOLEAN', 'EDGE').data.foreach_set('value', [ (min(e.vertices), max(e.vertices)) in _k for e in me_untitled_031.edges])
_uv = me_untitled_031.uv_layers.new(name='map1')
_uv.uv.foreach_set('vector', [0.3481, 0.1848, 0.4175, 0.1848, 0.4175, 0.2889, 0.3481, 0.2889, 0.3481, 0.2889, 0.4175, 0.2889, 0.4175, 0.3583, 0.3481, 0.3583, 0.5563, 0.2889, 0.4869, 0.2889, 0.4869, 0.1848, 0.5563, 0.1848, 0.4175, 0.1848, 0.4869, 0.1848, 0.4869, 0.2889, 0.4175, 0.2889, 0.2788, 0.1848, 0.3481, 0.1848, 0.3481, 0.2889, 0.2788, 0.2889, 0.3481, 0.08068, 0.4175, 0.08068, 0.4175, 0.1848, 0.3481, 0.1848, 0.2788, 0.08068, 0.3481, 0.08068, 0.3481, 0.1848, 0.2788, 0.1848, 0.5563, 0.1848, 0.4869, 0.1848, 0.4869, 0.08068, 0.5563, 0.08068, 0.4175, 0.08068, 0.4869, 0.08068, 0.4869, 0.1848, 0.4175, 0.1848, 0.4175, 0.08068, 0.3481, 0.08068, 0.3481, 0.01129, 0.4175, 0.01129])
me_untitled_031.materials.append(mat_person1)
me_untitled_031.use_remesh_preserve_volume = False
me_untitled_031.use_remesh_preserve_attributes = False
me_untitled_031.use_mirror_vertex_groups = False
me_untitled_031.update()
me_untitled_031.normals_split_custom_set([tuple(v) for v in zip(*[iter([0.0, 0.0, 1.0, 0.0, 0.0, 1.0, 0.0, 0.0, 1.0, 0.0, 0.0, 1.0, 0.0, 1.0, 0.0, 0.0, 1.0, 0.0, 0.0, 1.0, 0.0, 0.0, 1.0, 0.0, 0.0, 0.0, -1.0, 0.0, 0.0, -1.0, 0.0, 0.0, -1.0, 0.0, 0.0, -1.0, 1.0, -3.073e-16, 7.369e-19, 1.0, -3.073e-16, 7.369e-19, 1.0, -4.062e-16, 0.0, 1.0, -4.062e-16, 0.0, -1.0, 0.0, 0.0, -1.0, 0.0, 0.0, -1.0, 0.0, 0.0, -1.0, 0.0, 0.0, 0.0, 0.0, 1.0, 0.0, 0.0, 1.0, 0.0, 0.0, 1.0, 0.0, 0.0, 1.0, -1.0, 0.0, 0.0, -1.0, 0.0, 0.0, -1.0, 0.0, 0.0, -1.0, 0.0, 0.0, 0.0, 0.0, -1.0, 0.0, 0.0, -1.0, 0.0, 0.0, -1.0, 0.0, 0.0, -1.0, 1.0, -2.083e-16, 1.474e-18, 1.0, -2.083e-16, 1.474e-18, 1.0, -3.073e-16, 7.369e-19, 1.0, -3.073e-16, 7.369e-19, 0.0, -1.0, 5.96e-08, 0.0, -1.0, 5.96e-08, 0.0, -1.0, 5.96e-08, 0.0, -1.0, 5.96e-08])] * 3)])
me_untitled_030 = bpy.data.meshes.new('Untitled.030')
me_untitled_030.from_pydata([(6.798e-16, 3.0, 1.0), (2.0, 3.0, 1.0), (9.91e-17, 6.0, 1.0), (2.0, 6.0, 1.0), (9.91e-17, 6.0, -1.0), (2.0, 6.0, -1.0), (6.798e-16, 3.0, -1.0), (2.0, 3.0, -1.0), (9.588e-16, 0.0, 1.0), (2.0, 0.0, 1.0), (9.681e-16, 0.0, -1.0), (2.0, 0.0, -1.0)], [], [(0, 1, 3, 2), (2, 3, 5, 4), (4, 5, 7, 6), (1, 7, 5, 3), (6, 0, 2, 4), (8, 9, 1, 0), (6, 7, 11, 10), (9, 11, 7, 1), (10, 8, 0, 6), (9, 8, 10, 11)])
me_untitled_030.polygons.foreach_set('use_smooth', [True] * 10)
_k = set([(0, 2), (0, 8), (1, 3), (1, 9), (2, 3), (2, 4), (3, 5), (4, 5), (4, 6), (5, 7), (6, 10), (7, 11), (8, 9), (8, 10), (9, 11), (10, 11)])
me_untitled_030.attributes.new('sharp_edge', 'BOOLEAN', 'EDGE').data.foreach_set('value', [ (min(e.vertices), max(e.vertices)) in _k for e in me_untitled_030.edges])
_uv = me_untitled_030.uv_layers.new(name='map1')
_uv.uv.foreach_set('vector', [0.8393, 0.2038, 0.9087, 0.2038, 0.9087, 0.3079, 0.8393, 0.3079, 0.8393, 0.3079, 0.9087, 0.3079, 0.9087, 0.3773, 0.8393, 0.3773, 0.7699, 0.3079, 0.7005, 0.3079, 0.7005, 0.2038, 0.7699, 0.2038, 0.9087, 0.2038, 0.9781, 0.2038, 0.9781, 0.3079, 0.9087, 0.3079, 0.7699, 0.2038, 0.8393, 0.2038, 0.8393, 0.3079, 0.7699, 0.3079, 0.8393, 0.09972, 0.9087, 0.09972, 0.9087, 0.2038, 0.8393, 0.2038, 0.7699, 0.2038, 0.7005, 0.2038, 0.7005, 0.09972, 0.7699, 0.09972, 0.9087, 0.09972, 0.9781, 0.09972, 0.9781, 0.2038, 0.9087, 0.2038, 0.7699, 0.09972, 0.8393, 0.09972, 0.8393, 0.2038, 0.7699, 0.2038, 0.9087, 0.09972, 0.8393, 0.09972, 0.8393, 0.03032, 0.9087, 0.03032])
me_untitled_030.materials.append(mat_person1)
me_untitled_030.use_remesh_preserve_volume = False
me_untitled_030.use_remesh_preserve_attributes = False
me_untitled_030.use_mirror_vertex_groups = False
me_untitled_030.update()
me_untitled_030.normals_split_custom_set([tuple(v) for v in zip(*[iter([0.0, 0.0, 1.0, 0.0, 0.0, 1.0, 0.0, 0.0, 1.0, 0.0, 0.0, 1.0, 0.0, 1.0, 0.0, 0.0, 1.0, 0.0, 0.0, 1.0, 0.0, 0.0, 1.0, 0.0, 0.0, 0.0, -1.0, 0.0, 0.0, -1.0, 0.0, 0.0, -1.0, 0.0, 0.0, -1.0, 1.0, 0.0, 0.0, 1.0, 0.0, 0.0, 1.0, 0.0, 0.0, 1.0, 0.0, 0.0, -1.0, -1.441e-16, -1.164e-18, -1.0, -1.441e-16, -1.164e-18, -1.0, -1.936e-16, 0.0, -1.0, -1.936e-16, 0.0, 0.0, 0.0, 1.0, 0.0, 0.0, 1.0, 0.0, 0.0, 1.0, 0.0, 0.0, 1.0, 0.0, 0.0, -1.0, 0.0, 0.0, -1.0, 0.0, 0.0, -1.0, 0.0, 0.0, -1.0, 1.0, 0.0, 0.0, 1.0, 0.0, 0.0, 1.0, 0.0, 0.0, 1.0, 0.0, 0.0, -1.0, -9.453e-17, -2.328e-18, -1.0, -9.453e-17, -2.328e-18, -1.0, -1.441e-16, -1.164e-18, -1.0, -1.441e-16, -1.164e-18, 0.0, -1.0, 0.0, 0.0, -1.0, 0.0, 0.0, -1.0, 0.0, 0.0, -1.0, 0.0])] * 3)])
me_untitled_029 = bpy.data.meshes.new('Untitled.029')
me_untitled_029.from_pydata([(6.798e-16, 3.0, 1.0), (2.0, 3.0, 1.0), (9.91e-17, 6.0, 1.0), (2.0, 6.0, 1.0), (9.91e-17, 6.0, -1.0), (2.0, 6.0, -1.0), (6.798e-16, 3.0, -1.0), (2.0, 3.0, -1.0), (9.588e-16, 0.0, 1.0), (2.0, 0.0, 1.0), (9.681e-16, 0.0, -1.0), (2.0, 0.0, -1.0)], [], [(0, 1, 3, 2), (2, 3, 5, 4), (4, 5, 7, 6), (1, 7, 5, 3), (6, 0, 2, 4), (8, 9, 1, 0), (6, 7, 11, 10), (9, 11, 7, 1), (10, 8, 0, 6), (9, 8, 10, 11)])
me_untitled_029.polygons.foreach_set('use_smooth', [True] * 10)
_k = set([(0, 2), (0, 8), (1, 3), (1, 9), (2, 3), (2, 4), (3, 5), (4, 5), (4, 6), (5, 7), (6, 10), (7, 11), (8, 9), (8, 10), (9, 11), (10, 11)])
me_untitled_029.attributes.new('sharp_edge', 'BOOLEAN', 'EDGE').data.foreach_set('value', [ (min(e.vertices), max(e.vertices)) in _k for e in me_untitled_029.edges])
_uv = me_untitled_029.uv_layers.new(name='map1')
_uv.uv.foreach_set('vector', [0.8393, 0.2038, 0.9087, 0.2038, 0.9087, 0.3079, 0.8393, 0.3079, 0.8393, 0.3079, 0.9087, 0.3079, 0.9087, 0.3773, 0.8393, 0.3773, 0.7699, 0.3079, 0.7005, 0.3079, 0.7005, 0.2038, 0.7699, 0.2038, 0.9087, 0.2038, 0.9781, 0.2038, 0.9781, 0.3079, 0.9087, 0.3079, 0.7699, 0.2038, 0.8393, 0.2038, 0.8393, 0.3079, 0.7699, 0.3079, 0.8393, 0.09972, 0.9087, 0.09972, 0.9087, 0.2038, 0.8393, 0.2038, 0.7699, 0.2038, 0.7005, 0.2038, 0.7005, 0.09972, 0.7699, 0.09972, 0.9087, 0.09972, 0.9781, 0.09972, 0.9781, 0.2038, 0.9087, 0.2038, 0.7699, 0.09972, 0.8393, 0.09972, 0.8393, 0.2038, 0.7699, 0.2038, 0.9087, 0.09972, 0.8393, 0.09972, 0.8393, 0.03032, 0.9087, 0.03032])
me_untitled_029.materials.append(mat_persib2)
me_untitled_029.use_remesh_preserve_volume = False
me_untitled_029.use_remesh_preserve_attributes = False
me_untitled_029.use_mirror_vertex_groups = False
me_untitled_029.update()
me_untitled_029.normals_split_custom_set([tuple(v) for v in zip(*[iter([0.0, 0.0, 1.0, 0.0, 0.0, 1.0, 0.0, 0.0, 1.0, 0.0, 0.0, 1.0, 0.0, 1.0, 0.0, 0.0, 1.0, 0.0, 0.0, 1.0, 0.0, 0.0, 1.0, 0.0, 0.0, 0.0, -1.0, 0.0, 0.0, -1.0, 0.0, 0.0, -1.0, 0.0, 0.0, -1.0, 1.0, 0.0, 0.0, 1.0, 0.0, 0.0, 1.0, 0.0, 0.0, 1.0, 0.0, 0.0, -1.0, -1.441e-16, -1.164e-18, -1.0, -1.441e-16, -1.164e-18, -1.0, -1.936e-16, 0.0, -1.0, -1.936e-16, 0.0, 0.0, 0.0, 1.0, 0.0, 0.0, 1.0, 0.0, 0.0, 1.0, 0.0, 0.0, 1.0, 0.0, 0.0, -1.0, 0.0, 0.0, -1.0, 0.0, 0.0, -1.0, 0.0, 0.0, -1.0, 1.0, 0.0, 0.0, 1.0, 0.0, 0.0, 1.0, 0.0, 0.0, 1.0, 0.0, 0.0, -1.0, -9.453e-17, -2.328e-18, -1.0, -9.453e-17, -2.328e-18, -1.0, -1.441e-16, -1.164e-18, -1.0, -1.441e-16, -1.164e-18, 0.0, -1.0, 0.0, 0.0, -1.0, 0.0, 0.0, -1.0, 0.0, 0.0, -1.0, 0.0])] * 3)])
me_untitled_028 = bpy.data.meshes.new('Untitled.028')
me_untitled_028.from_pydata([(-2.0, 3.0, 1.0), (-1.01e-15, 3.0, 1.0), (-2.0, 6.0, 1.0), (2.091e-16, 6.0, 1.0), (-2.0, 6.0, -1.0), (2.091e-16, 6.0, -1.0), (-2.0, 3.0, -1.0), (-1.01e-15, 3.0, -1.0), (-2.0, 0.0, 1.0), (-1.638e-15, 0.0, 1.0), (-2.0, -1.192e-07, -1.0), (-1.632e-15, -1.192e-07, -1.0)], [], [(0, 1, 3, 2), (2, 3, 5, 4), (4, 5, 7, 6), (1, 7, 5, 3), (6, 0, 2, 4), (8, 9, 1, 0), (10, 8, 0, 6), (6, 7, 11, 10), (9, 11, 7, 1), (9, 8, 10, 11)])
me_untitled_028.polygons.foreach_set('use_smooth', [True] * 10)
_k = set([(0, 2), (0, 8), (1, 3), (1, 9), (2, 3), (2, 4), (3, 5), (4, 5), (4, 6), (5, 7), (6, 10), (7, 11), (8, 9), (8, 10), (9, 11), (10, 11)])
me_untitled_028.attributes.new('sharp_edge', 'BOOLEAN', 'EDGE').data.foreach_set('value', [ (min(e.vertices), max(e.vertices)) in _k for e in me_untitled_028.edges])
_uv = me_untitled_028.uv_layers.new(name='map1')
_uv.uv.foreach_set('vector', [0.3481, 0.1848, 0.4175, 0.1848, 0.4175, 0.2889, 0.3481, 0.2889, 0.3481, 0.2889, 0.4175, 0.2889, 0.4175, 0.3583, 0.3481, 0.3583, 0.5563, 0.2889, 0.4869, 0.2889, 0.4869, 0.1848, 0.5563, 0.1848, 0.4175, 0.1848, 0.4869, 0.1848, 0.4869, 0.2889, 0.4175, 0.2889, 0.2788, 0.1848, 0.3481, 0.1848, 0.3481, 0.2889, 0.2788, 0.2889, 0.3481, 0.08068, 0.4175, 0.08068, 0.4175, 0.1848, 0.3481, 0.1848, 0.2788, 0.08068, 0.3481, 0.08068, 0.3481, 0.1848, 0.2788, 0.1848, 0.5563, 0.1848, 0.4869, 0.1848, 0.4869, 0.08068, 0.5563, 0.08068, 0.4175, 0.08068, 0.4869, 0.08068, 0.4869, 0.1848, 0.4175, 0.1848, 0.4175, 0.08068, 0.3481, 0.08068, 0.3481, 0.01129, 0.4175, 0.01129])
me_untitled_028.materials.append(mat_persib2)
me_untitled_028.use_remesh_preserve_volume = False
me_untitled_028.use_remesh_preserve_attributes = False
me_untitled_028.use_mirror_vertex_groups = False
me_untitled_028.update()
me_untitled_028.normals_split_custom_set([tuple(v) for v in zip(*[iter([0.0, 0.0, 1.0, 0.0, 0.0, 1.0, 0.0, 0.0, 1.0, 0.0, 0.0, 1.0, 0.0, 1.0, 0.0, 0.0, 1.0, 0.0, 0.0, 1.0, 0.0, 0.0, 1.0, 0.0, 0.0, 0.0, -1.0, 0.0, 0.0, -1.0, 0.0, 0.0, -1.0, 0.0, 0.0, -1.0, 1.0, -3.073e-16, 7.369e-19, 1.0, -3.073e-16, 7.369e-19, 1.0, -4.062e-16, 0.0, 1.0, -4.062e-16, 0.0, -1.0, 0.0, 0.0, -1.0, 0.0, 0.0, -1.0, 0.0, 0.0, -1.0, 0.0, 0.0, 0.0, 0.0, 1.0, 0.0, 0.0, 1.0, 0.0, 0.0, 1.0, 0.0, 0.0, 1.0, -1.0, 0.0, 0.0, -1.0, 0.0, 0.0, -1.0, 0.0, 0.0, -1.0, 0.0, 0.0, 0.0, 0.0, -1.0, 0.0, 0.0, -1.0, 0.0, 0.0, -1.0, 0.0, 0.0, -1.0, 1.0, -2.083e-16, 1.474e-18, 1.0, -2.083e-16, 1.474e-18, 1.0, -3.073e-16, 7.369e-19, 1.0, -3.073e-16, 7.369e-19, 0.0, -1.0, 5.96e-08, 0.0, -1.0, 5.96e-08, 0.0, -1.0, 5.96e-08, 0.0, -1.0, 5.96e-08])] * 3)])
me_untitled_027 = bpy.data.meshes.new('Untitled.027')
me_untitled_027.from_pydata([(-2.002, 6.0, 1.0), (1.998, 6.0, 1.0), (-2.002, 12.0, 1.0), (1.998, 12.0, 1.0), (-1.998, 12.0, -1.0), (2.002, 12.0, -1.0), (-1.998, 6.0, -1.0), (2.002, 6.0, -1.0)], [], [(0, 1, 3, 2), (2, 3, 5, 4), (4, 5, 7, 6), (6, 7, 1, 0), (1, 7, 5, 3), (6, 0, 2, 4)])
me_untitled_027.polygons.foreach_set('use_smooth', [True] * 6)
_k = set([(0, 1), (0, 2), (0, 6), (1, 3), (1, 7), (2, 3), (2, 4), (3, 5), (4, 5), (4, 6), (5, 7), (6, 7)])
me_untitled_027.attributes.new('sharp_edge', 'BOOLEAN', 'EDGE').data.foreach_set('value', [ (min(e.vertices), max(e.vertices)) in _k for e in me_untitled_027.edges])
_uv = me_untitled_027.uv_layers.new(name='map1')
_uv.uv.foreach_set('vector', [0.4658, 0.3912, 0.6076, 0.3912, 0.6076, 0.604, 0.4658, 0.604, 0.4658, 0.604, 0.6076, 0.604, 0.6078, 0.6749, 0.4659, 0.6749, 0.8204, 0.604, 0.6785, 0.604, 0.6785, 0.3912, 0.8204, 0.3912, 0.4659, 0.3203, 0.6078, 0.3203, 0.6076, 0.3912, 0.4658, 0.3912, 0.6076, 0.3912, 0.6785, 0.3912, 0.6785, 0.604, 0.6076, 0.604, 0.3949, 0.3912, 0.4658, 0.3912, 0.4658, 0.604, 0.3949, 0.604])
me_untitled_027.materials.append(mat_persib2)
me_untitled_027.use_remesh_preserve_volume = False
me_untitled_027.use_remesh_preserve_attributes = False
me_untitled_027.use_mirror_vertex_groups = False
me_untitled_027.update()
me_untitled_027.normals_split_custom_set([tuple(v) for v in zip(*[iter([3.974e-08, 0.0, 1.0, 3.974e-08, 0.0, 1.0, 3.974e-08, 0.0, 1.0, 3.974e-08, 0.0, 1.0, 0.0, 1.0, 0.0, 0.0, 1.0, 0.0, 0.0, 1.0, 0.0, 0.0, 1.0, 0.0, -1.987e-08, 9.934e-09, -1.0, -1.987e-08, 9.934e-09, -1.0, -1.987e-08, 9.934e-09, -1.0, -1.987e-08, 9.934e-09, -1.0, 0.0, -1.0, 0.0, 0.0, -1.0, 0.0, 0.0, -1.0, 0.0, 0.0, -1.0, 0.0, 1.0, -3.974e-08, 0.00216, 1.0, -3.974e-08, 0.00216, 1.0, -3.974e-08, 0.00216, 1.0, -3.974e-08, 0.00216, -1.0, 0.0, -0.00216, -1.0, 0.0, -0.00216, -1.0, 0.0, -0.00216, -1.0, 0.0, -0.00216])] * 3)])
me_untitled_026 = bpy.data.meshes.new('Untitled.026')
me_untitled_026.from_pydata([(-2.0, 12.0, 2.0), (2.0, 12.0, 2.0), (-2.0, 16.0, 2.0), (2.0, 16.0, 2.0), (-2.0, 16.0, -2.0), (2.0, 16.0, -2.0), (-2.0, 12.0, -2.0), (2.0, 12.0, -2.0)], [], [(0, 1, 3, 2), (2, 3, 5, 4), (4, 5, 7, 6), (6, 7, 1, 0), (1, 7, 5, 3), (6, 0, 2, 4)])
me_untitled_026.polygons.foreach_set('use_smooth', [True] * 6)
_k = set([(0, 1), (0, 2), (0, 6), (1, 3), (1, 7), (2, 3), (2, 4), (3, 5), (4, 5), (4, 6), (5, 7), (6, 7)])
me_untitled_026.attributes.new('sharp_edge', 'BOOLEAN', 'EDGE').data.foreach_set('value', [ (min(e.vertices), max(e.vertices)) in _k for e in me_untitled_026.edges])
_uv = me_untitled_026.uv_layers.new(name='map1')
_uv.uv.foreach_set('vector', [0.2142, 0.7037, 0.3555, 0.7037, 0.3555, 0.845, 0.2142, 0.845, 0.2142, 0.845, 0.3555, 0.845, 0.3555, 0.9863, 0.2142, 0.9863, 0.6381, 0.845, 0.4968, 0.845, 0.4968, 0.7037, 0.6381, 0.7037, 0.2142, 0.5624, 0.3555, 0.5624, 0.3555, 0.7037, 0.2142, 0.7037, 0.3555, 0.7037, 0.4968, 0.7037, 0.4968, 0.845, 0.3555, 0.845, 0.07294, 0.7037, 0.2142, 0.7037, 0.2142, 0.845, 0.07294, 0.845])
me_untitled_026.materials.append(mat_persib2)
me_untitled_026.use_remesh_preserve_volume = False
me_untitled_026.use_remesh_preserve_attributes = False
me_untitled_026.use_mirror_vertex_groups = False
me_untitled_026.update()
me_untitled_026.normals_split_custom_set([tuple(v) for v in zip(*[iter([0.0, 0.0, 1.0, 0.0, 0.0, 1.0, 0.0, 0.0, 1.0, 0.0, 0.0, 1.0, 0.0, 1.0, 0.0, 0.0, 1.0, 0.0, 0.0, 1.0, 0.0, 0.0, 1.0, 0.0, 0.0, 0.0, -1.0, 0.0, 0.0, -1.0, 0.0, 0.0, -1.0, 0.0, 0.0, -1.0, 0.0, -1.0, 0.0, 0.0, -1.0, 0.0, 0.0, -1.0, 0.0, 0.0, -1.0, 0.0, 1.0, 0.0, 0.0, 1.0, 0.0, 0.0, 1.0, 0.0, 0.0, 1.0, 0.0, 0.0, -1.0, 0.0, 0.0, -1.0, 0.0, 0.0, -1.0, 0.0, 0.0, -1.0, 0.0, 0.0])] * 3)])
me_untitled_025 = bpy.data.meshes.new('Untitled.025')
me_untitled_025.from_pydata([(2.0, 9.0, 1.0), (4.0, 9.0, 1.0), (2.0, 12.0, 1.0), (4.0, 12.0, 1.0), (2.0, 12.0, -1.0), (4.0, 12.0, -1.0), (2.0, 9.0, -1.0), (4.0, 9.0, -1.0), (2.0, 6.0, 1.0), (4.0, 6.0, 1.0), (2.0, 6.0, -1.0), (4.0, 6.0, -1.0)], [], [(0, 1, 3, 2), (2, 3, 5, 4), (4, 5, 7, 6), (1, 7, 5, 3), (6, 0, 2, 4), (8, 9, 1, 0), (6, 7, 11, 10), (9, 11, 7, 1), (10, 8, 0, 6), (9, 8, 10, 11)])
me_untitled_025.polygons.foreach_set('use_smooth', [True] * 10)
_k = set([(0, 2), (0, 8), (1, 3), (1, 9), (2, 3), (2, 4), (3, 5), (4, 5), (4, 6), (5, 7), (6, 10), (7, 11), (8, 9), (8, 10), (9, 11), (10, 11)])
me_untitled_025.attributes.new('sharp_edge', 'BOOLEAN', 'EDGE').data.foreach_set('value', [ (min(e.vertices), max(e.vertices)) in _k for e in me_untitled_025.edges])
_uv = me_untitled_025.uv_layers.new(name='map1')
_uv.uv.foreach_set('vector', [0.8334, 0.8045, 0.9028, 0.8045, 0.9028, 0.9086, 0.8334, 0.9086, 0.8334, 0.9086, 0.9028, 0.9086, 0.9028, 0.978, 0.8334, 0.978, 0.764, 0.9086, 0.6946, 0.9086, 0.6946, 0.8045, 0.764, 0.8045, 0.9028, 0.8045, 0.9722, 0.8045, 0.9722, 0.9086, 0.9028, 0.9086, 0.764, 0.8045, 0.8334, 0.8045, 0.8334, 0.9086, 0.764, 0.9086, 0.8334, 0.7004, 0.9028, 0.7004, 0.9028, 0.8045, 0.8334, 0.8045, 0.764, 0.8045, 0.6946, 0.8045, 0.6946, 0.7004, 0.764, 0.7004, 0.9028, 0.7004, 0.9722, 0.7004, 0.9722, 0.8045, 0.9028, 0.8045, 0.764, 0.7004, 0.8334, 0.7004, 0.8334, 0.8045, 0.764, 0.8045, 0.9028, 0.7004, 0.8334, 0.7004, 0.8334, 0.631, 0.9028, 0.631])
me_untitled_025.materials.append(mat_persib2)
me_untitled_025.use_remesh_preserve_volume = False
me_untitled_025.use_remesh_preserve_attributes = False
me_untitled_025.use_mirror_vertex_groups = False
me_untitled_025.update()
me_untitled_025.normals_split_custom_set([tuple(v) for v in zip(*[iter([0.0, 0.0, 1.0, 0.0, 0.0, 1.0, 0.0, 0.0, 1.0, 0.0, 0.0, 1.0, 0.0, 1.0, 0.0, 0.0, 1.0, 0.0, 0.0, 1.0, 0.0, 0.0, 1.0, 0.0, 0.0, 0.0, -1.0, 0.0, 0.0, -1.0, 0.0, 0.0, -1.0, 0.0, 0.0, -1.0, 1.0, 0.0, 0.0, 1.0, 0.0, 0.0, 1.0, 0.0, 0.0, 1.0, 0.0, 0.0, -1.0, 0.0, 0.0, -1.0, 0.0, 0.0, -1.0, 0.0, 0.0, -1.0, 0.0, 0.0, 0.0, 0.0, 1.0, 0.0, 0.0, 1.0, 0.0, 0.0, 1.0, 0.0, 0.0, 1.0, 0.0, 0.0, -1.0, 0.0, 0.0, -1.0, 0.0, 0.0, -1.0, 0.0, 0.0, -1.0, 1.0, 0.0, 0.0, 1.0, 0.0, 0.0, 1.0, 0.0, 0.0, 1.0, 0.0, 0.0, -1.0, 0.0, 0.0, -1.0, 0.0, 0.0, -1.0, 0.0, 0.0, -1.0, 0.0, 0.0, 0.0, -1.0, 0.0, 0.0, -1.0, 0.0, 0.0, -1.0, 0.0, 0.0, -1.0, 0.0])] * 3)])
me_untitled_024 = bpy.data.meshes.new('Untitled.024')
me_untitled_024.from_pydata([(-4.0, 9.0, 1.0), (-2.0, 9.0, 1.0), (-4.0, 12.0, 1.0), (-2.0, 12.0, 1.0), (-4.0, 12.0, -1.0), (-2.0, 12.0, -1.0), (-4.0, 9.0, -1.0), (-2.0, 9.0, -1.0), (-4.0, 6.0, 1.0), (-2.0, 6.0, 1.0), (-4.0, 6.0, -1.0), (-2.0, 6.0, -1.0)], [], [(0, 1, 3, 2), (2, 3, 5, 4), (4, 5, 7, 6), (1, 7, 5, 3), (6, 0, 2, 4), (8, 9, 1, 0), (6, 7, 11, 10), (9, 11, 7, 1), (10, 8, 0, 6), (11, 9, 8, 10)])
me_untitled_024.polygons.foreach_set('use_smooth', [True] * 10)
_k = set([(0, 2), (0, 8), (1, 3), (1, 9), (2, 3), (2, 4), (3, 5), (4, 5), (4, 6), (5, 7), (6, 10), (7, 11), (8, 9), (8, 10), (9, 11), (10, 11)])
me_untitled_024.attributes.new('sharp_edge', 'BOOLEAN', 'EDGE').data.foreach_set('value', [ (min(e.vertices), max(e.vertices)) in _k for e in me_untitled_024.edges])
_uv = me_untitled_024.uv_layers.new(name='map1')
_uv.uv.foreach_set('vector', [0.1109, 0.4251, 0.1803, 0.4251, 0.1803, 0.5292, 0.1109, 0.5292, 0.1109, 0.5292, 0.1803, 0.5292, 0.1803, 0.5986, 0.1109, 0.5986, 0.3191, 0.5292, 0.2497, 0.5292, 0.2497, 0.4251, 0.3191, 0.4251, 0.1803, 0.4251, 0.2497, 0.4251, 0.2497, 0.5292, 0.1803, 0.5292, 0.04151, 0.4251, 0.1109, 0.4251, 0.1109, 0.5292, 0.04151, 0.5292, 0.1109, 0.321, 0.1803, 0.321, 0.1803, 0.4251, 0.1109, 0.4251, 0.3191, 0.4251, 0.2497, 0.4251, 0.2497, 0.321, 0.3191, 0.321, 0.1803, 0.321, 0.2497, 0.321, 0.2497, 0.4251, 0.1803, 0.4251, 0.04151, 0.321, 0.1109, 0.321, 0.1109, 0.4251, 0.04151, 0.4251, 0.1803, 0.2516, 0.1803, 0.321, 0.1109, 0.321, 0.1109, 0.2516])
me_untitled_024.materials.append(mat_persib2)
me_untitled_024.use_remesh_preserve_volume = False
me_untitled_024.use_remesh_preserve_attributes = False
me_untitled_024.use_mirror_vertex_groups = False
me_untitled_024.update()
me_untitled_024.normals_split_custom_set([tuple(v) for v in zip(*[iter([0.0, 0.0, 1.0, 0.0, 0.0, 1.0, 0.0, 0.0, 1.0, 0.0, 0.0, 1.0, 0.0, 1.0, 0.0, 0.0, 1.0, 0.0, 0.0, 1.0, 0.0, 0.0, 1.0, 0.0, 0.0, 0.0, -1.0, 0.0, 0.0, -1.0, 0.0, 0.0, -1.0, 0.0, 0.0, -1.0, 1.0, 0.0, 0.0, 1.0, 0.0, 0.0, 1.0, 0.0, 0.0, 1.0, 0.0, 0.0, -1.0, 0.0, 0.0, -1.0, 0.0, 0.0, -1.0, 0.0, 0.0, -1.0, 0.0, 0.0, 0.0, 0.0, 1.0, 0.0, 0.0, 1.0, 0.0, 0.0, 1.0, 0.0, 0.0, 1.0, 0.0, 0.0, -1.0, 0.0, 0.0, -1.0, 0.0, 0.0, -1.0, 0.0, 0.0, -1.0, 1.0, 0.0, 0.0, 1.0, 0.0, 0.0, 1.0, 0.0, 0.0, 1.0, 0.0, 0.0, -1.0, 0.0, 0.0, -1.0, 0.0, 0.0, -1.0, 0.0, 0.0, -1.0, 0.0, 0.0, 0.0, -1.0, 0.0, 0.0, -1.0, 0.0, 0.0, -1.0, 0.0, 0.0, -1.0, 0.0])] * 3)])
me_untitled_011 = bpy.data.meshes.new('Untitled.011')
me_untitled_011.from_pydata([(-4.0, 9.0, 1.0), (-2.0, 9.0, 1.0), (-4.0, 12.0, 1.0), (-2.0, 12.0, 1.0), (-4.0, 12.0, -1.0), (-2.0, 12.0, -1.0), (-4.0, 9.0, -1.0), (-2.0, 9.0, -1.0), (-4.0, 6.0, 1.0), (-2.0, 6.0, 1.0), (-4.0, 6.0, -1.0), (-2.0, 6.0, -1.0)], [], [(0, 1, 3, 2), (2, 3, 5, 4), (4, 5, 7, 6), (1, 7, 5, 3), (6, 0, 2, 4), (8, 9, 1, 0), (6, 7, 11, 10), (9, 11, 7, 1), (10, 8, 0, 6), (11, 9, 8, 10)])
me_untitled_011.polygons.foreach_set('use_smooth', [True] * 10)
_k = set([(0, 2), (0, 8), (1, 3), (1, 9), (2, 3), (2, 4), (3, 5), (4, 5), (4, 6), (5, 7), (6, 10), (7, 11), (8, 9), (8, 10), (9, 11), (10, 11)])
me_untitled_011.attributes.new('sharp_edge', 'BOOLEAN', 'EDGE').data.foreach_set('value', [ (min(e.vertices), max(e.vertices)) in _k for e in me_untitled_011.edges])
_uv = me_untitled_011.uv_layers.new(name='map1')
_uv.uv.foreach_set('vector', [0.1109, 0.4251, 0.1803, 0.4251, 0.1803, 0.5292, 0.1109, 0.5292, 0.1109, 0.5292, 0.1803, 0.5292, 0.1803, 0.5986, 0.1109, 0.5986, 0.3191, 0.5292, 0.2497, 0.5292, 0.2497, 0.4251, 0.3191, 0.4251, 0.1803, 0.4251, 0.2497, 0.4251, 0.2497, 0.5292, 0.1803, 0.5292, 0.04151, 0.4251, 0.1109, 0.4251, 0.1109, 0.5292, 0.04151, 0.5292, 0.1109, 0.321, 0.1803, 0.321, 0.1803, 0.4251, 0.1109, 0.4251, 0.3191, 0.4251, 0.2497, 0.4251, 0.2497, 0.321, 0.3191, 0.321, 0.1803, 0.321, 0.2497, 0.321, 0.2497, 0.4251, 0.1803, 0.4251, 0.04151, 0.321, 0.1109, 0.321, 0.1109, 0.4251, 0.04151, 0.4251, 0.1803, 0.2516, 0.1803, 0.321, 0.1109, 0.321, 0.1109, 0.2516])
me_untitled_011.materials.append(mat_person3)
me_untitled_011.use_remesh_preserve_volume = False
me_untitled_011.use_remesh_preserve_attributes = False
me_untitled_011.use_mirror_vertex_groups = False
me_untitled_011.update()
me_untitled_011.normals_split_custom_set([tuple(v) for v in zip(*[iter([0.0, 0.0, 1.0, 0.0, 0.0, 1.0, 0.0, 0.0, 1.0, 0.0, 0.0, 1.0, 0.0, 1.0, 0.0, 0.0, 1.0, 0.0, 0.0, 1.0, 0.0, 0.0, 1.0, 0.0, 0.0, 0.0, -1.0, 0.0, 0.0, -1.0, 0.0, 0.0, -1.0, 0.0, 0.0, -1.0, 1.0, 0.0, 0.0, 1.0, 0.0, 0.0, 1.0, 0.0, 0.0, 1.0, 0.0, 0.0, -1.0, 0.0, 0.0, -1.0, 0.0, 0.0, -1.0, 0.0, 0.0, -1.0, 0.0, 0.0, 0.0, 0.0, 1.0, 0.0, 0.0, 1.0, 0.0, 0.0, 1.0, 0.0, 0.0, 1.0, 0.0, 0.0, -1.0, 0.0, 0.0, -1.0, 0.0, 0.0, -1.0, 0.0, 0.0, -1.0, 1.0, 0.0, 0.0, 1.0, 0.0, 0.0, 1.0, 0.0, 0.0, 1.0, 0.0, 0.0, -1.0, 0.0, 0.0, -1.0, 0.0, 0.0, -1.0, 0.0, 0.0, -1.0, 0.0, 0.0, 0.0, -1.0, 0.0, 0.0, -1.0, 0.0, 0.0, -1.0, 0.0, 0.0, -1.0, 0.0])] * 3)])
me_untitled_010 = bpy.data.meshes.new('Untitled.010')
me_untitled_010.from_pydata([(2.0, 9.0, 1.0), (4.0, 9.0, 1.0), (2.0, 12.0, 1.0), (4.0, 12.0, 1.0), (2.0, 12.0, -1.0), (4.0, 12.0, -1.0), (2.0, 9.0, -1.0), (4.0, 9.0, -1.0), (2.0, 6.0, 1.0), (4.0, 6.0, 1.0), (2.0, 6.0, -1.0), (4.0, 6.0, -1.0)], [], [(0, 1, 3, 2), (2, 3, 5, 4), (4, 5, 7, 6), (1, 7, 5, 3), (6, 0, 2, 4), (8, 9, 1, 0), (6, 7, 11, 10), (9, 11, 7, 1), (10, 8, 0, 6), (9, 8, 10, 11)])
me_untitled_010.polygons.foreach_set('use_smooth', [True] * 10)
_k = set([(0, 2), (0, 8), (1, 3), (1, 9), (2, 3), (2, 4), (3, 5), (4, 5), (4, 6), (5, 7), (6, 10), (7, 11), (8, 9), (8, 10), (9, 11), (10, 11)])
me_untitled_010.attributes.new('sharp_edge', 'BOOLEAN', 'EDGE').data.foreach_set('value', [ (min(e.vertices), max(e.vertices)) in _k for e in me_untitled_010.edges])
_uv = me_untitled_010.uv_layers.new(name='map1')
_uv.uv.foreach_set('vector', [0.8334, 0.8045, 0.9028, 0.8045, 0.9028, 0.9086, 0.8334, 0.9086, 0.8334, 0.9086, 0.9028, 0.9086, 0.9028, 0.978, 0.8334, 0.978, 0.764, 0.9086, 0.6946, 0.9086, 0.6946, 0.8045, 0.764, 0.8045, 0.9028, 0.8045, 0.9722, 0.8045, 0.9722, 0.9086, 0.9028, 0.9086, 0.764, 0.8045, 0.8334, 0.8045, 0.8334, 0.9086, 0.764, 0.9086, 0.8334, 0.7004, 0.9028, 0.7004, 0.9028, 0.8045, 0.8334, 0.8045, 0.764, 0.8045, 0.6946, 0.8045, 0.6946, 0.7004, 0.764, 0.7004, 0.9028, 0.7004, 0.9722, 0.7004, 0.9722, 0.8045, 0.9028, 0.8045, 0.764, 0.7004, 0.8334, 0.7004, 0.8334, 0.8045, 0.764, 0.8045, 0.9028, 0.7004, 0.8334, 0.7004, 0.8334, 0.631, 0.9028, 0.631])
me_untitled_010.materials.append(mat_person3)
me_untitled_010.use_remesh_preserve_volume = False
me_untitled_010.use_remesh_preserve_attributes = False
me_untitled_010.use_mirror_vertex_groups = False
me_untitled_010.update()
me_untitled_010.normals_split_custom_set([tuple(v) for v in zip(*[iter([0.0, 0.0, 1.0, 0.0, 0.0, 1.0, 0.0, 0.0, 1.0, 0.0, 0.0, 1.0, 0.0, 1.0, 0.0, 0.0, 1.0, 0.0, 0.0, 1.0, 0.0, 0.0, 1.0, 0.0, 0.0, 0.0, -1.0, 0.0, 0.0, -1.0, 0.0, 0.0, -1.0, 0.0, 0.0, -1.0, 1.0, 0.0, 0.0, 1.0, 0.0, 0.0, 1.0, 0.0, 0.0, 1.0, 0.0, 0.0, -1.0, 0.0, 0.0, -1.0, 0.0, 0.0, -1.0, 0.0, 0.0, -1.0, 0.0, 0.0, 0.0, 0.0, 1.0, 0.0, 0.0, 1.0, 0.0, 0.0, 1.0, 0.0, 0.0, 1.0, 0.0, 0.0, -1.0, 0.0, 0.0, -1.0, 0.0, 0.0, -1.0, 0.0, 0.0, -1.0, 1.0, 0.0, 0.0, 1.0, 0.0, 0.0, 1.0, 0.0, 0.0, 1.0, 0.0, 0.0, -1.0, 0.0, 0.0, -1.0, 0.0, 0.0, -1.0, 0.0, 0.0, -1.0, 0.0, 0.0, 0.0, -1.0, 0.0, 0.0, -1.0, 0.0, 0.0, -1.0, 0.0, 0.0, -1.0, 0.0])] * 3)])
me_untitled_009 = bpy.data.meshes.new('Untitled.009')
me_untitled_009.from_pydata([(-2.0, 12.0, 2.0), (2.0, 12.0, 2.0), (-2.0, 16.0, 2.0), (2.0, 16.0, 2.0), (-2.0, 16.0, -2.0), (2.0, 16.0, -2.0), (-2.0, 12.0, -2.0), (2.0, 12.0, -2.0)], [], [(0, 1, 3, 2), (2, 3, 5, 4), (4, 5, 7, 6), (6, 7, 1, 0), (1, 7, 5, 3), (6, 0, 2, 4)])
me_untitled_009.polygons.foreach_set('use_smooth', [True] * 6)
_k = set([(0, 1), (0, 2), (0, 6), (1, 3), (1, 7), (2, 3), (2, 4), (3, 5), (4, 5), (4, 6), (5, 7), (6, 7)])
me_untitled_009.attributes.new('sharp_edge', 'BOOLEAN', 'EDGE').data.foreach_set('value', [ (min(e.vertices), max(e.vertices)) in _k for e in me_untitled_009.edges])
_uv = me_untitled_009.uv_layers.new(name='map1')
_uv.uv.foreach_set('vector', [0.2142, 0.7037, 0.3555, 0.7037, 0.3555, 0.845, 0.2142, 0.845, 0.2142, 0.845, 0.3555, 0.845, 0.3555, 0.9863, 0.2142, 0.9863, 0.6381, 0.845, 0.4968, 0.845, 0.4968, 0.7037, 0.6381, 0.7037, 0.2142, 0.5624, 0.3555, 0.5624, 0.3555, 0.7037, 0.2142, 0.7037, 0.3555, 0.7037, 0.4968, 0.7037, 0.4968, 0.845, 0.3555, 0.845, 0.07294, 0.7037, 0.2142, 0.7037, 0.2142, 0.845, 0.07294, 0.845])
me_untitled_009.materials.append(mat_person3)
me_untitled_009.use_remesh_preserve_volume = False
me_untitled_009.use_remesh_preserve_attributes = False
me_untitled_009.use_mirror_vertex_groups = False
me_untitled_009.update()
me_untitled_009.normals_split_custom_set([tuple(v) for v in zip(*[iter([0.0, 0.0, 1.0, 0.0, 0.0, 1.0, 0.0, 0.0, 1.0, 0.0, 0.0, 1.0, 0.0, 1.0, 0.0, 0.0, 1.0, 0.0, 0.0, 1.0, 0.0, 0.0, 1.0, 0.0, 0.0, 0.0, -1.0, 0.0, 0.0, -1.0, 0.0, 0.0, -1.0, 0.0, 0.0, -1.0, 0.0, -1.0, 0.0, 0.0, -1.0, 0.0, 0.0, -1.0, 0.0, 0.0, -1.0, 0.0, 1.0, 0.0, 0.0, 1.0, 0.0, 0.0, 1.0, 0.0, 0.0, 1.0, 0.0, 0.0, -1.0, 0.0, 0.0, -1.0, 0.0, 0.0, -1.0, 0.0, 0.0, -1.0, 0.0, 0.0])] * 3)])
me_untitled_008 = bpy.data.meshes.new('Untitled.008')
me_untitled_008.from_pydata([(-2.002, 6.0, 1.0), (1.998, 6.0, 1.0), (-2.002, 12.0, 1.0), (1.998, 12.0, 1.0), (-1.998, 12.0, -1.0), (2.002, 12.0, -1.0), (-1.998, 6.0, -1.0), (2.002, 6.0, -1.0)], [], [(0, 1, 3, 2), (2, 3, 5, 4), (4, 5, 7, 6), (6, 7, 1, 0), (1, 7, 5, 3), (6, 0, 2, 4)])
me_untitled_008.polygons.foreach_set('use_smooth', [True] * 6)
_k = set([(0, 1), (0, 2), (0, 6), (1, 3), (1, 7), (2, 3), (2, 4), (3, 5), (4, 5), (4, 6), (5, 7), (6, 7)])
me_untitled_008.attributes.new('sharp_edge', 'BOOLEAN', 'EDGE').data.foreach_set('value', [ (min(e.vertices), max(e.vertices)) in _k for e in me_untitled_008.edges])
_uv = me_untitled_008.uv_layers.new(name='map1')
_uv.uv.foreach_set('vector', [0.4658, 0.3912, 0.6076, 0.3912, 0.6076, 0.604, 0.4658, 0.604, 0.4658, 0.604, 0.6076, 0.604, 0.6078, 0.6749, 0.4659, 0.6749, 0.8204, 0.604, 0.6785, 0.604, 0.6785, 0.3912, 0.8204, 0.3912, 0.4659, 0.3203, 0.6078, 0.3203, 0.6076, 0.3912, 0.4658, 0.3912, 0.6076, 0.3912, 0.6785, 0.3912, 0.6785, 0.604, 0.6076, 0.604, 0.3949, 0.3912, 0.4658, 0.3912, 0.4658, 0.604, 0.3949, 0.604])
me_untitled_008.materials.append(mat_person3)
me_untitled_008.use_remesh_preserve_volume = False
me_untitled_008.use_remesh_preserve_attributes = False
me_untitled_008.use_mirror_vertex_groups = False
me_untitled_008.update()
me_untitled_008.normals_split_custom_set([tuple(v) for v in zip(*[iter([3.974e-08, 0.0, 1.0, 3.974e-08, 0.0, 1.0, 3.974e-08, 0.0, 1.0, 3.974e-08, 0.0, 1.0, 0.0, 1.0, 0.0, 0.0, 1.0, 0.0, 0.0, 1.0, 0.0, 0.0, 1.0, 0.0, -1.987e-08, 9.934e-09, -1.0, -1.987e-08, 9.934e-09, -1.0, -1.987e-08, 9.934e-09, -1.0, -1.987e-08, 9.934e-09, -1.0, 0.0, -1.0, 0.0, 0.0, -1.0, 0.0, 0.0, -1.0, 0.0, 0.0, -1.0, 0.0, 1.0, -3.974e-08, 0.00216, 1.0, -3.974e-08, 0.00216, 1.0, -3.974e-08, 0.00216, 1.0, -3.974e-08, 0.00216, -1.0, 0.0, -0.00216, -1.0, 0.0, -0.00216, -1.0, 0.0, -0.00216, -1.0, 0.0, -0.00216])] * 3)])
me_untitled_007 = bpy.data.meshes.new('Untitled.007')
me_untitled_007.from_pydata([(-2.0, 3.0, 1.0), (-1.01e-15, 3.0, 1.0), (-2.0, 6.0, 1.0), (2.091e-16, 6.0, 1.0), (-2.0, 6.0, -1.0), (2.091e-16, 6.0, -1.0), (-2.0, 3.0, -1.0), (-1.01e-15, 3.0, -1.0), (-2.0, 0.0, 1.0), (-1.638e-15, 0.0, 1.0), (-2.0, -1.192e-07, -1.0), (-1.632e-15, -1.192e-07, -1.0)], [], [(0, 1, 3, 2), (2, 3, 5, 4), (4, 5, 7, 6), (1, 7, 5, 3), (6, 0, 2, 4), (8, 9, 1, 0), (10, 8, 0, 6), (6, 7, 11, 10), (9, 11, 7, 1), (9, 8, 10, 11)])
me_untitled_007.polygons.foreach_set('use_smooth', [True] * 10)
_k = set([(0, 2), (0, 8), (1, 3), (1, 9), (2, 3), (2, 4), (3, 5), (4, 5), (4, 6), (5, 7), (6, 10), (7, 11), (8, 9), (8, 10), (9, 11), (10, 11)])
me_untitled_007.attributes.new('sharp_edge', 'BOOLEAN', 'EDGE').data.foreach_set('value', [ (min(e.vertices), max(e.vertices)) in _k for e in me_untitled_007.edges])
_uv = me_untitled_007.uv_layers.new(name='map1')
_uv.uv.foreach_set('vector', [0.3481, 0.1848, 0.4175, 0.1848, 0.4175, 0.2889, 0.3481, 0.2889, 0.3481, 0.2889, 0.4175, 0.2889, 0.4175, 0.3583, 0.3481, 0.3583, 0.5563, 0.2889, 0.4869, 0.2889, 0.4869, 0.1848, 0.5563, 0.1848, 0.4175, 0.1848, 0.4869, 0.1848, 0.4869, 0.2889, 0.4175, 0.2889, 0.2788, 0.1848, 0.3481, 0.1848, 0.3481, 0.2889, 0.2788, 0.2889, 0.3481, 0.08068, 0.4175, 0.08068, 0.4175, 0.1848, 0.3481, 0.1848, 0.2788, 0.08068, 0.3481, 0.08068, 0.3481, 0.1848, 0.2788, 0.1848, 0.5563, 0.1848, 0.4869, 0.1848, 0.4869, 0.08068, 0.5563, 0.08068, 0.4175, 0.08068, 0.4869, 0.08068, 0.4869, 0.1848, 0.4175, 0.1848, 0.4175, 0.08068, 0.3481, 0.08068, 0.3481, 0.01129, 0.4175, 0.01129])
me_untitled_007.materials.append(mat_person3)
me_untitled_007.use_remesh_preserve_volume = False
me_untitled_007.use_remesh_preserve_attributes = False
me_untitled_007.use_mirror_vertex_groups = False
me_untitled_007.update()
me_untitled_007.normals_split_custom_set([tuple(v) for v in zip(*[iter([0.0, 0.0, 1.0, 0.0, 0.0, 1.0, 0.0, 0.0, 1.0, 0.0, 0.0, 1.0, 0.0, 1.0, 0.0, 0.0, 1.0, 0.0, 0.0, 1.0, 0.0, 0.0, 1.0, 0.0, 0.0, 0.0, -1.0, 0.0, 0.0, -1.0, 0.0, 0.0, -1.0, 0.0, 0.0, -1.0, 1.0, -3.073e-16, 7.369e-19, 1.0, -3.073e-16, 7.369e-19, 1.0, -4.062e-16, 0.0, 1.0, -4.062e-16, 0.0, -1.0, 0.0, 0.0, -1.0, 0.0, 0.0, -1.0, 0.0, 0.0, -1.0, 0.0, 0.0, 0.0, 0.0, 1.0, 0.0, 0.0, 1.0, 0.0, 0.0, 1.0, 0.0, 0.0, 1.0, -1.0, 0.0, 0.0, -1.0, 0.0, 0.0, -1.0, 0.0, 0.0, -1.0, 0.0, 0.0, 0.0, 0.0, -1.0, 0.0, 0.0, -1.0, 0.0, 0.0, -1.0, 0.0, 0.0, -1.0, 1.0, -2.083e-16, 1.474e-18, 1.0, -2.083e-16, 1.474e-18, 1.0, -3.073e-16, 7.369e-19, 1.0, -3.073e-16, 7.369e-19, 0.0, -1.0, 5.96e-08, 0.0, -1.0, 5.96e-08, 0.0, -1.0, 5.96e-08, 0.0, -1.0, 5.96e-08])] * 3)])
me_untitled_006 = bpy.data.meshes.new('Untitled.006')
me_untitled_006.from_pydata([(6.798e-16, 3.0, 1.0), (2.0, 3.0, 1.0), (9.91e-17, 6.0, 1.0), (2.0, 6.0, 1.0), (9.91e-17, 6.0, -1.0), (2.0, 6.0, -1.0), (6.798e-16, 3.0, -1.0), (2.0, 3.0, -1.0), (9.588e-16, 0.0, 1.0), (2.0, 0.0, 1.0), (9.681e-16, 0.0, -1.0), (2.0, 0.0, -1.0)], [], [(0, 1, 3, 2), (2, 3, 5, 4), (4, 5, 7, 6), (1, 7, 5, 3), (6, 0, 2, 4), (8, 9, 1, 0), (6, 7, 11, 10), (9, 11, 7, 1), (10, 8, 0, 6), (9, 8, 10, 11)])
me_untitled_006.polygons.foreach_set('use_smooth', [True] * 10)
_k = set([(0, 2), (0, 8), (1, 3), (1, 9), (2, 3), (2, 4), (3, 5), (4, 5), (4, 6), (5, 7), (6, 10), (7, 11), (8, 9), (8, 10), (9, 11), (10, 11)])
me_untitled_006.attributes.new('sharp_edge', 'BOOLEAN', 'EDGE').data.foreach_set('value', [ (min(e.vertices), max(e.vertices)) in _k for e in me_untitled_006.edges])
_uv = me_untitled_006.uv_layers.new(name='map1')
_uv.uv.foreach_set('vector', [0.8393, 0.2038, 0.9087, 0.2038, 0.9087, 0.3079, 0.8393, 0.3079, 0.8393, 0.3079, 0.9087, 0.3079, 0.9087, 0.3773, 0.8393, 0.3773, 0.7699, 0.3079, 0.7005, 0.3079, 0.7005, 0.2038, 0.7699, 0.2038, 0.9087, 0.2038, 0.9781, 0.2038, 0.9781, 0.3079, 0.9087, 0.3079, 0.7699, 0.2038, 0.8393, 0.2038, 0.8393, 0.3079, 0.7699, 0.3079, 0.8393, 0.09972, 0.9087, 0.09972, 0.9087, 0.2038, 0.8393, 0.2038, 0.7699, 0.2038, 0.7005, 0.2038, 0.7005, 0.09972, 0.7699, 0.09972, 0.9087, 0.09972, 0.9781, 0.09972, 0.9781, 0.2038, 0.9087, 0.2038, 0.7699, 0.09972, 0.8393, 0.09972, 0.8393, 0.2038, 0.7699, 0.2038, 0.9087, 0.09972, 0.8393, 0.09972, 0.8393, 0.03032, 0.9087, 0.03032])
me_untitled_006.materials.append(mat_person3)
me_untitled_006.use_remesh_preserve_volume = False
me_untitled_006.use_remesh_preserve_attributes = False
me_untitled_006.use_mirror_vertex_groups = False
me_untitled_006.update()
me_untitled_006.normals_split_custom_set([tuple(v) for v in zip(*[iter([0.0, 0.0, 1.0, 0.0, 0.0, 1.0, 0.0, 0.0, 1.0, 0.0, 0.0, 1.0, 0.0, 1.0, 0.0, 0.0, 1.0, 0.0, 0.0, 1.0, 0.0, 0.0, 1.0, 0.0, 0.0, 0.0, -1.0, 0.0, 0.0, -1.0, 0.0, 0.0, -1.0, 0.0, 0.0, -1.0, 1.0, 0.0, 0.0, 1.0, 0.0, 0.0, 1.0, 0.0, 0.0, 1.0, 0.0, 0.0, -1.0, -1.441e-16, -1.164e-18, -1.0, -1.441e-16, -1.164e-18, -1.0, -1.936e-16, 0.0, -1.0, -1.936e-16, 0.0, 0.0, 0.0, 1.0, 0.0, 0.0, 1.0, 0.0, 0.0, 1.0, 0.0, 0.0, 1.0, 0.0, 0.0, -1.0, 0.0, 0.0, -1.0, 0.0, 0.0, -1.0, 0.0, 0.0, -1.0, 1.0, 0.0, 0.0, 1.0, 0.0, 0.0, 1.0, 0.0, 0.0, 1.0, 0.0, 0.0, -1.0, -9.453e-17, -2.328e-18, -1.0, -9.453e-17, -2.328e-18, -1.0, -1.441e-16, -1.164e-18, -1.0, -1.441e-16, -1.164e-18, 0.0, -1.0, 0.0, 0.0, -1.0, 0.0, 0.0, -1.0, 0.0, 0.0, -1.0, 0.0])] * 3)])
arm_armature_006 = bpy.data.armatures.new('Armature.006')  # bones are not reproduced
arm_armature_005 = bpy.data.armatures.new('Armature.005')  # bones are not reproduced
arm_armature_004 = bpy.data.armatures.new('Armature.004')  # bones are not reproduced
arm_armature_001 = bpy.data.armatures.new('Armature.001')  # bones are not reproduced

# ---- objects
ob_armature_003 = bpy.data.objects.new('Armature.003', arm_armature_006)
ob_legleft1_003 = bpy.data.objects.new('LegLeft1.003', me_untitled_041)
ob_legright1_003 = bpy.data.objects.new('LegRight1.003', me_untitled_040)
ob_body1_003 = bpy.data.objects.new('Body1.003', me_untitled_039)
ob_head1_003 = bpy.data.objects.new('Head1.003', me_untitled_038)
ob_armleft1_003 = bpy.data.objects.new('ArmLeft1.003', me_untitled_037)
ob_armright1_003 = bpy.data.objects.new('ArmRight1.003', me_untitled_036)
ob_armature_002 = bpy.data.objects.new('Armature.002', arm_armature_005)
ob_armright1_002 = bpy.data.objects.new('ArmRight1.002', me_untitled_035)
ob_armleft1_002 = bpy.data.objects.new('ArmLeft1.002', me_untitled_034)
ob_head1_002 = bpy.data.objects.new('Head1.002', me_untitled_033)
ob_body1_002 = bpy.data.objects.new('Body1.002', me_untitled_032)
ob_legright1_002 = bpy.data.objects.new('LegRight1.002', me_untitled_031)
ob_legleft1_002 = bpy.data.objects.new('LegLeft1.002', me_untitled_030)
ob_armature_000 = bpy.data.objects.new('Armature.000', arm_armature_004)
ob_legleft1_000 = bpy.data.objects.new('LegLeft1.000', me_untitled_029)
ob_legright1_000 = bpy.data.objects.new('LegRight1.000', me_untitled_028)
ob_body1_000 = bpy.data.objects.new('Body1.000', me_untitled_027)
ob_head1_000 = bpy.data.objects.new('Head1.000', me_untitled_026)
ob_armleft1_000 = bpy.data.objects.new('ArmLeft1.000', me_untitled_025)
ob_armright1_000 = bpy.data.objects.new('ArmRight1.000', me_untitled_024)
ob_armature_001 = bpy.data.objects.new('Armature.001', arm_armature_001)
ob_armright1_001 = bpy.data.objects.new('ArmRight1.001', me_untitled_011)
ob_armleft1_001 = bpy.data.objects.new('ArmLeft1.001', me_untitled_010)
ob_head1_001 = bpy.data.objects.new('Head1.001', me_untitled_009)
ob_body1_001 = bpy.data.objects.new('Body1.001', me_untitled_008)
ob_legright1_001 = bpy.data.objects.new('LegRight1.001', me_untitled_007)
ob_legleft1_001 = bpy.data.objects.new('LegLeft1.001', me_untitled_006)
ob_lamp = bpy.data.objects.new('Lamp', light_lamp)
ob_camera = bpy.data.objects.new('Camera', cam_camera)

# ---- transforms, parenting, visibility, modifiers, constraints
ob_armature_003.location = (2.351, 4.358, -1.955)
ob_armature_003.rotation_euler = (1.571, -0.0, 0.0)
ob_armature_003.scale = (0.3489, 0.3489, 0.3489)
ob_armature_003.show_in_front = True
ob_armature_003.lineart.crease_threshold = 0.0
ob_legleft1_003.parent = ob_armature_003
ob_legleft1_003.location = (0.0, 0.0, 0.0)
ob_legleft1_003.color = (0.8, 0.8, 0.8, 1.0)
ob_legleft1_003.lineart.crease_threshold = 0.0
_vg = ob_legleft1_003.vertex_groups.new(name='LegL1')
for _i, _w in zip([0, 1, 2, 3, 4, 5, 6, 7, 8, 9, 10, 11], [0.4923, 0.4914, 0.9666, 0.9642, 0.9666, 0.9642, 0.4923, 0.4914, 0.01742, 0.01517, 0.01742, 0.01517]): _vg.add([_i], _w, 'REPLACE')
_vg = ob_legleft1_003.vertex_groups.new(name='LegL2')
for _i, _w in zip([0, 1, 2, 3, 4, 5, 6, 7, 8, 9, 10, 11], [0.2539, 0.2543, 0.01672, 0.01788, 0.01672, 0.01788, 0.2539, 0.2543, 0.4913, 0.4924, 0.4913, 0.4924]): _vg.add([_i], _w, 'REPLACE')
_m = ob_legleft1_003.modifiers.new('Armature', 'ARMATURE')
_m.object = ob_armature_003
ob_legright1_003.parent = ob_armature_003
ob_legright1_003.location = (0.0, 0.0, 0.0)
ob_legright1_003.color = (0.8, 0.8, 0.8, 1.0)
ob_legright1_003.lineart.crease_threshold = 0.0
_vg = ob_legright1_003.vertex_groups.new(name='LegR1')
for _i, _w in zip([0, 1, 2, 3, 4, 5, 6, 7, 8, 9, 10, 11], [0.4919, 0.4919, 0.9654, 0.9654, 0.9654, 0.9654, 0.4919, 0.4919, 0.01626, 0.01626, 0.01626, 0.01626]): _vg.add([_i], _w, 'REPLACE')
_vg = ob_legright1_003.vertex_groups.new(name='LegR2')
for _i, _w in zip([0, 1, 2, 3, 4, 5, 6, 7, 8, 9, 10, 11], [0.2541, 0.2541, 0.01729, 0.01729, 0.01729, 0.01729, 0.2541, 0.2541, 0.4919, 0.4919, 0.4919, 0.4919]): _vg.add([_i], _w, 'REPLACE')
_m = ob_legright1_003.modifiers.new('Armature', 'ARMATURE')
_m.object = ob_armature_003
ob_body1_003.parent = ob_armature_003
ob_body1_003.location = (0.0, 0.0, 0.0)
ob_body1_003.color = (0.8, 0.8, 0.8, 1.0)
ob_body1_003.lineart.crease_threshold = 0.0
_vg = ob_body1_003.vertex_groups.new(name='Rig1')
for _i, _w in zip([0, 1, 2, 3, 4, 5, 6, 7], [0.5805, 0.5808, 0.01965, 0.01956, 0.01956, 0.01965, 0.5808, 0.5805]): _vg.add([_i], _w, 'REPLACE')
_vg = ob_body1_003.vertex_groups.new(name='Spine1')
for _i, _w in zip([0, 1, 2, 3, 4, 5, 6, 7], [0.4033, 0.4031, 0.4902, 0.4902, 0.4902, 0.4902, 0.4031, 0.4033]): _vg.add([_i], _w, 'REPLACE')
_vg = ob_body1_003.vertex_groups.new(name='Spine2')
for _i, _w in zip([0, 1, 2, 3, 4, 5, 6, 7], [0.01617, 0.01609, 0.4902, 0.4902, 0.4902, 0.4902, 0.01609, 0.01617]): _vg.add([_i], _w, 'REPLACE')
_m = ob_body1_003.modifiers.new('Armature', 'ARMATURE')
_m.object = ob_armature_003
ob_head1_003.parent = ob_armature_003
ob_head1_003.location = (0.0, 0.0, 0.0)
ob_head1_003.color = (0.8, 0.8, 0.8, 1.0)
ob_head1_003.lineart.crease_threshold = 0.0
_vg = ob_head1_003.vertex_groups.new(name='Neck1')
_vg.add([0, 1, 2, 3, 4, 5, 6, 7], 1.0, 'REPLACE')
_m = ob_head1_003.modifiers.new('Armature', 'ARMATURE')
_m.object = ob_armature_003
ob_armleft1_003.parent = ob_armature_003
ob_armleft1_003.location = (0.0, 0.0, 0.0)
ob_armleft1_003.color = (0.8, 0.8, 0.8, 1.0)
ob_armleft1_003.lineart.crease_threshold = 0.0
_vg = ob_armleft1_003.vertex_groups.new(name='ArmL1')
for _i, _w in zip([0, 1, 2, 3, 4, 5, 6, 7, 8, 9, 10, 11], [0.5444, 0.4919, 0.9654, 0.7562, 0.9654, 0.7562, 0.5444, 0.4919, 0.01626, 0.01626, 0.01626, 0.01626]): _vg.add([_i], _w, 'REPLACE')
_vg = ob_armleft1_003.vertex_groups.new(name='ArmL2')
for _i, _w in zip([0, 1, 2, 3, 4, 5, 6, 7, 8, 9, 10, 11], [0.2278, 0.2541, 0.01729, 0.1219, 0.01729, 0.1219, 0.2278, 0.2541, 0.4919, 0.4919, 0.4919, 0.4919]): _vg.add([_i], _w, 'REPLACE')
_m = ob_armleft1_003.modifiers.new('Armature', 'ARMATURE')
_m.object = ob_armature_003
ob_armright1_003.parent = ob_armature_003
ob_armright1_003.location = (0.0, 0.0, 0.0)
ob_armright1_003.color = (0.8, 0.8, 0.8, 1.0)
ob_armright1_003.lineart.crease_threshold = 0.0
_vg = ob_armright1_003.vertex_groups.new(name='ArmR1')
for _i, _w in zip([0, 1, 2, 3, 4, 5, 6, 7, 8, 9, 10, 11], [0.4919, 0.5444, 0.7562, 0.9654, 0.7562, 0.9654, 0.4919, 0.5444, 0.01626, 0.01626, 0.01626, 0.01626]): _vg.add([_i], _w, 'REPLACE')
_vg = ob_armright1_003.vertex_groups.new(name='ArmR2')
for _i, _w in zip([0, 1, 2, 3, 4, 5, 6, 7, 8, 9, 10, 11], [0.2541, 0.2278, 0.1219, 0.01729, 0.1219, 0.01729, 0.2541, 0.2278, 0.4919, 0.4919, 0.4919, 0.4919]): _vg.add([_i], _w, 'REPLACE')
_m = ob_armright1_003.modifiers.new('Armature', 'ARMATURE')
_m.object = ob_armature_003
ob_armature_002.location = (-2.776, 1.075, -1.82)
ob_armature_002.rotation_euler = (1.571, -0.0, 0.0)
ob_armature_002.scale = (0.3489, 0.3489, 0.3489)
ob_armature_002.show_in_front = True
ob_armature_002.lineart.crease_threshold = 0.0
ob_armright1_002.parent = ob_armature_002
ob_armright1_002.location = (0.0, 0.0, 0.0)
ob_armright1_002.color = (0.8, 0.8, 0.8, 1.0)
ob_armright1_002.lineart.crease_threshold = 0.0
_vg = ob_armright1_002.vertex_groups.new(name='ArmR1')
for _i, _w in zip([0, 1, 2, 3, 4, 5, 6, 7, 8, 9, 10, 11], [0.4919, 0.5444, 0.7562, 0.9654, 0.7562, 0.9654, 0.4919, 0.5444, 0.01626, 0.01626, 0.01626, 0.01626]): _vg.add([_i], _w, 'REPLACE')
_vg = ob_armright1_002.vertex_groups.new(name='ArmR2')
for _i, _w in zip([0, 1, 2, 3, 4, 5, 6, 7, 8, 9, 10, 11], [0.2541, 0.2278, 0.1219, 0.01729, 0.1219, 0.01729, 0.2541, 0.2278, 0.4919, 0.4919, 0.4919, 0.4919]): _vg.add([_i], _w, 'REPLACE')
_m = ob_armright1_002.modifiers.new('Armature', 'ARMATURE')
_m.object = ob_armature_002
ob_armleft1_002.parent = ob_armature_002
ob_armleft1_002.location = (0.0, 0.0, 0.0)
ob_armleft1_002.color = (0.8, 0.8, 0.8, 1.0)
ob_armleft1_002.lineart.crease_threshold = 0.0
_vg = ob_armleft1_002.vertex_groups.new(name='ArmL1')
for _i, _w in zip([0, 1, 2, 3, 4, 5, 6, 7, 8, 9, 10, 11], [0.5444, 0.4919, 0.9654, 0.7562, 0.9654, 0.7562, 0.5444, 0.4919, 0.01626, 0.01626, 0.01626, 0.01626]): _vg.add([_i], _w, 'REPLACE')
_vg = ob_armleft1_002.vertex_groups.new(name='ArmL2')
for _i, _w in zip([0, 1, 2, 3, 4, 5, 6, 7, 8, 9, 10, 11], [0.2278, 0.2541, 0.01729, 0.1219, 0.01729, 0.1219, 0.2278, 0.2541, 0.4919, 0.4919, 0.4919, 0.4919]): _vg.add([_i], _w, 'REPLACE')
_m = ob_armleft1_002.modifiers.new('Armature', 'ARMATURE')
_m.object = ob_armature_002
ob_head1_002.parent = ob_armature_002
ob_head1_002.location = (0.0, 0.0, 0.0)
ob_head1_002.color = (0.8, 0.8, 0.8, 1.0)
ob_head1_002.lineart.crease_threshold = 0.0
_vg = ob_head1_002.vertex_groups.new(name='Neck1')
_vg.add([0, 1, 2, 3, 4, 5, 6, 7], 1.0, 'REPLACE')
_m = ob_head1_002.modifiers.new('Armature', 'ARMATURE')
_m.object = ob_armature_002
ob_body1_002.parent = ob_armature_002
ob_body1_002.location = (0.0, 0.0, 0.0)
ob_body1_002.color = (0.8, 0.8, 0.8, 1.0)
ob_body1_002.lineart.crease_threshold = 0.0
_vg = ob_body1_002.vertex_groups.new(name='Rig1')
for _i, _w in zip([0, 1, 2, 3, 4, 5, 6, 7], [0.5805, 0.5808, 0.01965, 0.01956, 0.01956, 0.01965, 0.5808, 0.5805]): _vg.add([_i], _w, 'REPLACE')
_vg = ob_body1_002.vertex_groups.new(name='Spine1')
for _i, _w in zip([0, 1, 2, 3, 4, 5, 6, 7], [0.4033, 0.4031, 0.4902, 0.4902, 0.4902, 0.4902, 0.4031, 0.4033]): _vg.add([_i], _w, 'REPLACE')
_vg = ob_body1_002.vertex_groups.new(name='Spine2')
for _i, _w in zip([0, 1, 2, 3, 4, 5, 6, 7], [0.01617, 0.01609, 0.4902, 0.4902, 0.4902, 0.4902, 0.01609, 0.01617]): _vg.add([_i], _w, 'REPLACE')
_m = ob_body1_002.modifiers.new('Armature', 'ARMATURE')
_m.object = ob_armature_002
ob_legright1_002.parent = ob_armature_002
ob_legright1_002.location = (0.0, 0.0, 0.0)
ob_legright1_002.color = (0.8, 0.8, 0.8, 1.0)
ob_legright1_002.lineart.crease_threshold = 0.0
_vg = ob_legright1_002.vertex_groups.new(name='LegR1')
for _i, _w in zip([0, 1, 2, 3, 4, 5, 6, 7, 8, 9, 10, 11], [0.4919, 0.4919, 0.9654, 0.9654, 0.9654, 0.9654, 0.4919, 0.4919, 0.01626, 0.01626, 0.01626, 0.01626]): _vg.add([_i], _w, 'REPLACE')
_vg = ob_legright1_002.vertex_groups.new(name='LegR2')
for _i, _w in zip([0, 1, 2, 3, 4, 5, 6, 7, 8, 9, 10, 11], [0.2541, 0.2541, 0.01729, 0.01729, 0.01729, 0.01729, 0.2541, 0.2541, 0.4919, 0.4919, 0.4919, 0.4919]): _vg.add([_i], _w, 'REPLACE')
_m = ob_legright1_002.modifiers.new('Armature', 'ARMATURE')
_m.object = ob_armature_002
ob_legleft1_002.parent = ob_armature_002
ob_legleft1_002.location = (0.0, 0.0, 0.0)
ob_legleft1_002.color = (0.8, 0.8, 0.8, 1.0)
ob_legleft1_002.lineart.crease_threshold = 0.0
_vg = ob_legleft1_002.vertex_groups.new(name='LegL1')
for _i, _w in zip([0, 1, 2, 3, 4, 5, 6, 7, 8, 9, 10, 11], [0.4923, 0.4914, 0.9666, 0.9642, 0.9666, 0.9642, 0.4923, 0.4914, 0.01742, 0.01517, 0.01742, 0.01517]): _vg.add([_i], _w, 'REPLACE')
_vg = ob_legleft1_002.vertex_groups.new(name='LegL2')
for _i, _w in zip([0, 1, 2, 3, 4, 5, 6, 7, 8, 9, 10, 11], [0.2539, 0.2543, 0.01672, 0.01788, 0.01672, 0.01788, 0.2539, 0.2543, 0.4913, 0.4924, 0.4913, 0.4924]): _vg.add([_i], _w, 'REPLACE')
_m = ob_legleft1_002.modifiers.new('Armature', 'ARMATURE')
_m.object = ob_armature_002
ob_armature_000.location = (0.5188, 0.09868, -1.82)
ob_armature_000.rotation_euler = (1.571, -0.0, 0.0)
ob_armature_000.scale = (0.3489, 0.3489, 0.3489)
ob_armature_000.show_in_front = True
ob_armature_000.lineart.crease_threshold = 0.0
ob_legleft1_000.parent = ob_armature_000
ob_legleft1_000.location = (0.0, 0.0, 0.0)
ob_legleft1_000.color = (0.8, 0.8, 0.8, 1.0)
ob_legleft1_000.lineart.crease_threshold = 0.0
_vg = ob_legleft1_000.vertex_groups.new(name='LegL1')
for _i, _w in zip([0, 1, 2, 3, 4, 5, 6, 7, 8, 9, 10, 11], [0.4923, 0.4914, 0.9666, 0.9642, 0.9666, 0.9642, 0.4923, 0.4914, 0.01742, 0.01517, 0.01742, 0.01517]): _vg.add([_i], _w, 'REPLACE')
_vg = ob_legleft1_000.vertex_groups.new(name='LegL2')
for _i, _w in zip([0, 1, 2, 3, 4, 5, 6, 7, 8, 9, 10, 11], [0.2539, 0.2543, 0.01672, 0.01788, 0.01672, 0.01788, 0.2539, 0.2543, 0.4913, 0.4924, 0.4913, 0.4924]): _vg.add([_i], _w, 'REPLACE')
_m = ob_legleft1_000.modifiers.new('Armature', 'ARMATURE')
_m.object = ob_armature_000
ob_legright1_000.parent = ob_armature_000
ob_legright1_000.location = (0.0, 0.0, 0.0)
ob_legright1_000.color = (0.8, 0.8, 0.8, 1.0)
ob_legright1_000.lineart.crease_threshold = 0.0
_vg = ob_legright1_000.vertex_groups.new(name='LegR1')
for _i, _w in zip([0, 1, 2, 3, 4, 5, 6, 7, 8, 9, 10, 11], [0.4919, 0.4919, 0.9654, 0.9654, 0.9654, 0.9654, 0.4919, 0.4919, 0.01626, 0.01626, 0.01626, 0.01626]): _vg.add([_i], _w, 'REPLACE')
_vg = ob_legright1_000.vertex_groups.new(name='LegR2')
for _i, _w in zip([0, 1, 2, 3, 4, 5, 6, 7, 8, 9, 10, 11], [0.2541, 0.2541, 0.01729, 0.01729, 0.01729, 0.01729, 0.2541, 0.2541, 0.4919, 0.4919, 0.4919, 0.4919]): _vg.add([_i], _w, 'REPLACE')
_m = ob_legright1_000.modifiers.new('Armature', 'ARMATURE')
_m.object = ob_armature_000
ob_body1_000.parent = ob_armature_000
ob_body1_000.location = (0.0, 0.0, 0.0)
ob_body1_000.color = (0.8, 0.8, 0.8, 1.0)
ob_body1_000.lineart.crease_threshold = 0.0
_vg = ob_body1_000.vertex_groups.new(name='Rig1')
for _i, _w in zip([0, 1, 2, 3, 4, 5, 6, 7], [0.5805, 0.5808, 0.01965, 0.01956, 0.01956, 0.01965, 0.5808, 0.5805]): _vg.add([_i], _w, 'REPLACE')
_vg = ob_body1_000.vertex_groups.new(name='Spine1')
for _i, _w in zip([0, 1, 2, 3, 4, 5, 6, 7], [0.4033, 0.4031, 0.4902, 0.4902, 0.4902, 0.4902, 0.4031, 0.4033]): _vg.add([_i], _w, 'REPLACE')
_vg = ob_body1_000.vertex_groups.new(name='Spine2')
for _i, _w in zip([0, 1, 2, 3, 4, 5, 6, 7], [0.01617, 0.01609, 0.4902, 0.4902, 0.4902, 0.4902, 0.01609, 0.01617]): _vg.add([_i], _w, 'REPLACE')
_m = ob_body1_000.modifiers.new('Armature', 'ARMATURE')
_m.object = ob_armature_000
ob_head1_000.parent = ob_armature_000
ob_head1_000.location = (0.0, 0.0, 0.0)
ob_head1_000.color = (0.8, 0.8, 0.8, 1.0)
ob_head1_000.lineart.crease_threshold = 0.0
_vg = ob_head1_000.vertex_groups.new(name='Neck1')
_vg.add([0, 1, 2, 3, 4, 5, 6, 7], 1.0, 'REPLACE')
_m = ob_head1_000.modifiers.new('Armature', 'ARMATURE')
_m.object = ob_armature_000
ob_armleft1_000.parent = ob_armature_000
ob_armleft1_000.location = (0.0, 0.0, 0.0)
ob_armleft1_000.color = (0.8, 0.8, 0.8, 1.0)
ob_armleft1_000.lineart.crease_threshold = 0.0
_vg = ob_armleft1_000.vertex_groups.new(name='ArmL1')
for _i, _w in zip([0, 1, 2, 3, 4, 5, 6, 7, 8, 9, 10, 11], [0.5444, 0.4919, 0.9654, 0.7562, 0.9654, 0.7562, 0.5444, 0.4919, 0.01626, 0.01626, 0.01626, 0.01626]): _vg.add([_i], _w, 'REPLACE')
_vg = ob_armleft1_000.vertex_groups.new(name='ArmL2')
for _i, _w in zip([0, 1, 2, 3, 4, 5, 6, 7, 8, 9, 10, 11], [0.2278, 0.2541, 0.01729, 0.1219, 0.01729, 0.1219, 0.2278, 0.2541, 0.4919, 0.4919, 0.4919, 0.4919]): _vg.add([_i], _w, 'REPLACE')
_m = ob_armleft1_000.modifiers.new('Armature', 'ARMATURE')
_m.object = ob_armature_000
ob_armright1_000.parent = ob_armature_000
ob_armright1_000.location = (0.0, 0.0, 0.0)
ob_armright1_000.color = (0.8, 0.8, 0.8, 1.0)
ob_armright1_000.lineart.crease_threshold = 0.0
_vg = ob_armright1_000.vertex_groups.new(name='ArmR1')
for _i, _w in zip([0, 1, 2, 3, 4, 5, 6, 7, 8, 9, 10, 11], [0.4919, 0.5444, 0.7562, 0.9654, 0.7562, 0.9654, 0.4919, 0.5444, 0.01626, 0.01626, 0.01626, 0.01626]): _vg.add([_i], _w, 'REPLACE')
_vg = ob_armright1_000.vertex_groups.new(name='ArmR2')
for _i, _w in zip([0, 1, 2, 3, 4, 5, 6, 7, 8, 9, 10, 11], [0.2541, 0.2278, 0.1219, 0.01729, 0.1219, 0.01729, 0.2541, 0.2278, 0.4919, 0.4919, 0.4919, 0.4919]): _vg.add([_i], _w, 'REPLACE')
_m = ob_armright1_000.modifiers.new('Armature', 'ARMATURE')
_m.object = ob_armature_000
ob_armature_001.location = (3.54, -0.7083, -1.951)
ob_armature_001.rotation_euler = (1.571, -0.0, 0.0)
ob_armature_001.scale = (0.3489, 0.3489, 0.3489)
ob_armature_001.show_in_front = True
ob_armature_001.lineart.crease_threshold = 0.0
ob_armright1_001.parent = ob_armature_001
ob_armright1_001.location = (0.0, 0.0, 0.0)
ob_armright1_001.color = (0.8, 0.8, 0.8, 1.0)
ob_armright1_001.lineart.crease_threshold = 0.0
_vg = ob_armright1_001.vertex_groups.new(name='ArmR1')
for _i, _w in zip([0, 1, 2, 3, 4, 5, 6, 7, 8, 9, 10, 11], [0.4919, 0.5444, 0.7562, 0.9654, 0.7562, 0.9654, 0.4919, 0.5444, 0.01626, 0.01626, 0.01626, 0.01626]): _vg.add([_i], _w, 'REPLACE')
_vg = ob_armright1_001.vertex_groups.new(name='ArmR2')
for _i, _w in zip([0, 1, 2, 3, 4, 5, 6, 7, 8, 9, 10, 11], [0.2541, 0.2278, 0.1219, 0.01729, 0.1219, 0.01729, 0.2541, 0.2278, 0.4919, 0.4919, 0.4919, 0.4919]): _vg.add([_i], _w, 'REPLACE')
_m = ob_armright1_001.modifiers.new('Armature', 'ARMATURE')
_m.object = ob_armature_001
ob_armleft1_001.parent = ob_armature_001
ob_armleft1_001.location = (0.0, 0.0, 0.0)
ob_armleft1_001.color = (0.8, 0.8, 0.8, 1.0)
ob_armleft1_001.lineart.crease_threshold = 0.0
_vg = ob_armleft1_001.vertex_groups.new(name='ArmL1')
for _i, _w in zip([0, 1, 2, 3, 4, 5, 6, 7, 8, 9, 10, 11], [0.5444, 0.4919, 0.9654, 0.7562, 0.9654, 0.7562, 0.5444, 0.4919, 0.01626, 0.01626, 0.01626, 0.01626]): _vg.add([_i], _w, 'REPLACE')
_vg = ob_armleft1_001.vertex_groups.new(name='ArmL2')
for _i, _w in zip([0, 1, 2, 3, 4, 5, 6, 7, 8, 9, 10, 11], [0.2278, 0.2541, 0.01729, 0.1219, 0.01729, 0.1219, 0.2278, 0.2541, 0.4919, 0.4919, 0.4919, 0.4919]): _vg.add([_i], _w, 'REPLACE')
_m = ob_armleft1_001.modifiers.new('Armature', 'ARMATURE')
_m.object = ob_armature_001
ob_head1_001.parent = ob_armature_001
ob_head1_001.location = (0.0, 0.0, 0.0)
ob_head1_001.color = (0.8, 0.8, 0.8, 1.0)
ob_head1_001.lineart.crease_threshold = 0.0
_vg = ob_head1_001.vertex_groups.new(name='Neck1')
_vg.add([0, 1, 2, 3, 4, 5, 6, 7], 1.0, 'REPLACE')
_m = ob_head1_001.modifiers.new('Armature', 'ARMATURE')
_m.object = ob_armature_001
ob_body1_001.parent = ob_armature_001
ob_body1_001.location = (0.0, 0.0, 0.0)
ob_body1_001.color = (0.8, 0.8, 0.8, 1.0)
ob_body1_001.lineart.crease_threshold = 0.0
_vg = ob_body1_001.vertex_groups.new(name='Rig1')
for _i, _w in zip([0, 1, 2, 3, 4, 5, 6, 7], [0.5805, 0.5808, 0.01965, 0.01956, 0.01956, 0.01965, 0.5808, 0.5805]): _vg.add([_i], _w, 'REPLACE')
_vg = ob_body1_001.vertex_groups.new(name='Spine1')
for _i, _w in zip([0, 1, 2, 3, 4, 5, 6, 7], [0.4033, 0.4031, 0.4902, 0.4902, 0.4902, 0.4902, 0.4031, 0.4033]): _vg.add([_i], _w, 'REPLACE')
_vg = ob_body1_001.vertex_groups.new(name='Spine2')
for _i, _w in zip([0, 1, 2, 3, 4, 5, 6, 7], [0.01617, 0.01609, 0.4902, 0.4902, 0.4902, 0.4902, 0.01609, 0.01617]): _vg.add([_i], _w, 'REPLACE')
_m = ob_body1_001.modifiers.new('Armature', 'ARMATURE')
_m.object = ob_armature_001
ob_legright1_001.parent = ob_armature_001
ob_legright1_001.location = (0.0, 0.0, 0.0)
ob_legright1_001.color = (0.8, 0.8, 0.8, 1.0)
ob_legright1_001.lineart.crease_threshold = 0.0
_vg = ob_legright1_001.vertex_groups.new(name='LegR1')
for _i, _w in zip([0, 1, 2, 3, 4, 5, 6, 7, 8, 9, 10, 11], [0.4919, 0.4919, 0.9654, 0.9654, 0.9654, 0.9654, 0.4919, 0.4919, 0.01626, 0.01626, 0.01626, 0.01626]): _vg.add([_i], _w, 'REPLACE')
_vg = ob_legright1_001.vertex_groups.new(name='LegR2')
for _i, _w in zip([0, 1, 2, 3, 4, 5, 6, 7, 8, 9, 10, 11], [0.2541, 0.2541, 0.01729, 0.01729, 0.01729, 0.01729, 0.2541, 0.2541, 0.4919, 0.4919, 0.4919, 0.4919]): _vg.add([_i], _w, 'REPLACE')
_m = ob_legright1_001.modifiers.new('Armature', 'ARMATURE')
_m.object = ob_armature_001
ob_legleft1_001.parent = ob_armature_001
ob_legleft1_001.location = (0.0, 0.0, 0.0)
ob_legleft1_001.color = (0.8, 0.8, 0.8, 1.0)
ob_legleft1_001.lineart.crease_threshold = 0.0
_vg = ob_legleft1_001.vertex_groups.new(name='LegL1')
for _i, _w in zip([0, 1, 2, 3, 4, 5, 6, 7, 8, 9, 10, 11], [0.4923, 0.4914, 0.9666, 0.9642, 0.9666, 0.9642, 0.4923, 0.4914, 0.01742, 0.01517, 0.01742, 0.01517]): _vg.add([_i], _w, 'REPLACE')
_vg = ob_legleft1_001.vertex_groups.new(name='LegL2')
for _i, _w in zip([0, 1, 2, 3, 4, 5, 6, 7, 8, 9, 10, 11], [0.2539, 0.2543, 0.01672, 0.01788, 0.01672, 0.01788, 0.2539, 0.2543, 0.4913, 0.4924, 0.4913, 0.4924]): _vg.add([_i], _w, 'REPLACE')
_m = ob_legleft1_001.modifiers.new('Armature', 'ARMATURE')
_m.object = ob_armature_001
ob_lamp.location = (4.076, 1.005, 5.904)
ob_lamp.rotation_euler = (0.6503, 0.05522, 1.866)
ob_lamp.lock_rotations_4d = False
ob_lamp.empty_display_type = 'ARROWS'
ob_lamp.color = (0.0, 0.0, 0.0, 0.0)
ob_lamp.lineart.crease_threshold = 0.0
ob_camera.location = (7.481, -6.508, 5.344)
ob_camera.rotation_euler = (1.109, 0.0, 0.8149)
ob_camera.lock_rotations_4d = False
ob_camera.empty_display_type = 'ARROWS'
ob_camera.color = (0.0, 0.0, 0.0, 0.0)
ob_camera.display_type = 'WIRE'
ob_camera.lineart.crease_threshold = 0.0

# ---- collection membership
col_collection_1.objects.link(ob_armature_003)
col_collection_1.objects.link(ob_legleft1_003)
col_collection_1.objects.link(ob_legright1_003)
col_collection_1.objects.link(ob_body1_003)
col_collection_1.objects.link(ob_head1_003)
col_collection_1.objects.link(ob_armleft1_003)
col_collection_1.objects.link(ob_armright1_003)
col_collection_1.objects.link(ob_armature_002)
col_collection_1.objects.link(ob_armright1_002)
col_collection_1.objects.link(ob_armleft1_002)
col_collection_1.objects.link(ob_head1_002)
col_collection_1.objects.link(ob_body1_002)
col_collection_1.objects.link(ob_legright1_002)
col_collection_1.objects.link(ob_legleft1_002)
col_collection_1.objects.link(ob_armature_000)
col_collection_1.objects.link(ob_legleft1_000)
col_collection_1.objects.link(ob_legright1_000)
col_collection_1.objects.link(ob_body1_000)
col_collection_1.objects.link(ob_head1_000)
col_collection_1.objects.link(ob_armleft1_000)
col_collection_1.objects.link(ob_armright1_000)
col_collection_1.objects.link(ob_armature_001)
col_collection_1.objects.link(ob_armright1_001)
col_collection_1.objects.link(ob_armleft1_001)
col_collection_1.objects.link(ob_head1_001)
col_collection_1.objects.link(ob_body1_001)
col_collection_1.objects.link(ob_legright1_001)
col_collection_1.objects.link(ob_legleft1_001)
col_collection_1.objects.link(ob_lamp)
col_collection_1.objects.link(ob_camera)

# ---- scene / render settings (as saved in the file)
scene.camera = ob_camera
scene.frame_start = 1; scene.frame_end = 250; scene.frame_set(1)
scene.render.engine = 'CYCLES'
scene.render.resolution_percentage = 50
scene.render.dither_intensity = 0.0
scene.cycles.use_denoising = False
scene.cycles.samples = 128
scene.cycles.sampling_pattern = 'TABULATED_SOBOL'
scene.cycles.use_adaptive_sampling = False
scene.cycles.use_light_tree = False
scene.cycles.blur_glossy = 0.0
scene.cycles.sample_clamp_indirect = 0.0
scene.view_settings.view_transform = 'Standard'
bpy.context.view_layer.update()
